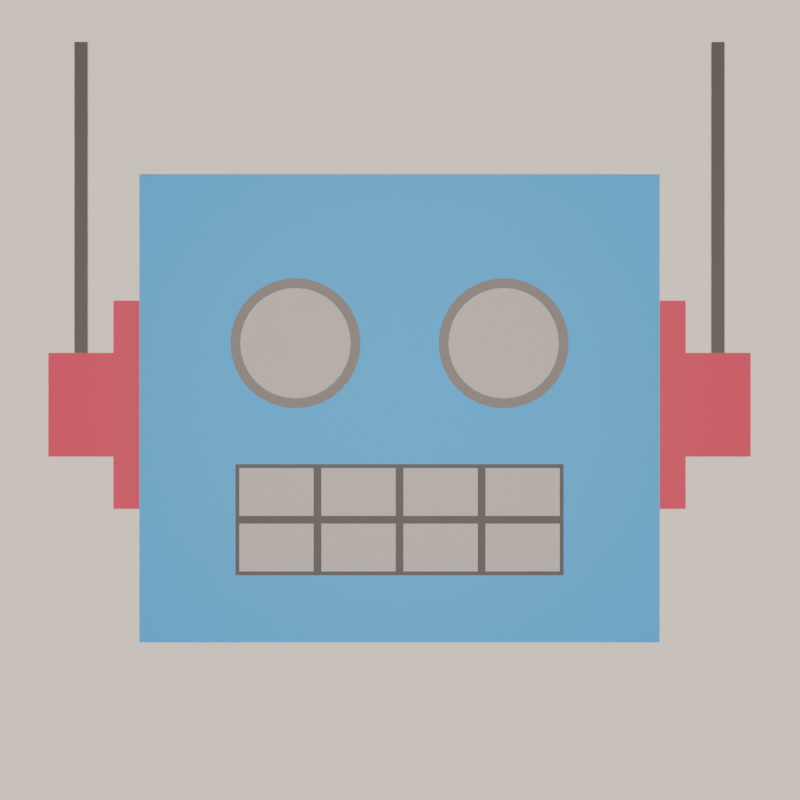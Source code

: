 # Source: ToyRobot_icon.blend  (saved by Blender 3.0.42; exported with 4.5.12 LTS)
import bpy
from mathutils import Matrix  # noqa: F401  (used for matrix-valued properties, if any)

bpy.ops.wm.read_factory_settings(use_empty=True)
scene = bpy.context.scene
scene.name = 'Scene'

# ---- collections
col_collection = bpy.data.collections.new('Collection'); scene.collection.children.link(col_collection)

# ---- materials (node trees are filled in below, after node groups)
mat_body = bpy.data.materials.new('Body')
mat_body.alpha_threshold = 0.0
mat_body.line_color = (0.0, 0.0, 0.0, 1.0)
mat_goggles = bpy.data.materials.new('Goggles')
mat_mouth = bpy.data.materials.new('Mouth')
mat_teeth = bpy.data.materials.new('Teeth')
mat_eyes = bpy.data.materials.new('Eyes')
mat_base = bpy.data.materials.new('Base')
mat_screen = bpy.data.materials.new('Screen')
mat_emission = bpy.data.materials.new('Emission')
mat_emission2 = bpy.data.materials.new('Emission2')
mat_body2 = bpy.data.materials.new('Body2')
mat_body3 = bpy.data.materials.new('Body3')
mat_light = bpy.data.materials.new('Light')

# ---- node groups
ng_auto_smooth = bpy.data.node_groups.new('Auto Smooth', 'GeometryNodeTree')
_s = ng_auto_smooth.interface.new_socket(name='Geometry', in_out='OUTPUT', socket_type='NodeSocketGeometry')
_s = ng_auto_smooth.interface.new_socket(name='Geometry', in_out='INPUT', socket_type='NodeSocketGeometry')
_s = ng_auto_smooth.interface.new_socket(name='Angle', in_out='INPUT', socket_type='NodeSocketFloat')
_s.subtype = 'ANGLE'
_s.min_value = 0.0
_s.max_value = 3.142
ng_auto_smooth.is_modifier = True
_N = ng_auto_smooth.nodes; _L = ng_auto_smooth.links
n0 = _N.new('NodeGroupOutput'); n0.name = 'Group Output'; n0.location = (480, -100)
n1 = _N.new('NodeGroupInput'); n1.name = 'Group Input'; n1.location = (-420, -300)
n2 = _N.new('NodeGroupInput'); n2.name = 'Group Input.001'; n2.location = (-60, -100)
n3 = _N.new('GeometryNodeSetShadeSmooth'); n3.name = 'Set Shade Smooth'; n3.location = (120, -100)
n3.domain = 'EDGE'
n4 = _N.new('GeometryNodeSetShadeSmooth'); n4.name = 'Set Shade Smooth.001'; n4.location = (300, -100)
n5 = _N.new('GeometryNodeInputMeshEdgeAngle'); n5.name = 'Edge Angle'; n5.location = (-420, -220)
n6 = _N.new('GeometryNodeInputEdgeSmooth'); n6.name = 'Is Edge Smooth'; n6.location = (-60, -160)
n7 = _N.new('GeometryNodeInputShadeSmooth'); n7.name = 'Is Face Smooth'; n7.location = (-240, -340)
n8 = _N.new('FunctionNodeBooleanMath'); n8.name = 'Boolean Math'; n8.location = (-60, -220)
n9 = _N.new('FunctionNodeCompare'); n9.name = 'Compare'; n9.location = (-240, -180)
n9.operation = 'LESS_EQUAL'
_L.new(n5.outputs[0], n9.inputs[0])
_L.new(n4.outputs[0], n0.inputs[0])
_L.new(n1.outputs[1], n9.inputs[1])
_L.new(n9.outputs[0], n8.inputs[0])
_L.new(n7.outputs[0], n8.inputs[1])
_L.new(n2.outputs[0], n3.inputs[0])
_L.new(n6.outputs[0], n3.inputs[1])
_L.new(n3.outputs[0], n4.inputs[0])
_L.new(n8.outputs[0], n3.inputs[2])
n0.is_active_output = True

# ---- material node trees
mat_body.use_nodes = True; mat_body.node_tree.nodes.clear()
_N = mat_body.node_tree.nodes; _L = mat_body.node_tree.links
n0 = _N.new('ShaderNodeOutputMaterial'); n0.name = 'Material Output'; n0.location = (300, 300)
n1 = _N.new('ShaderNodeBsdfPrincipled'); n1.name = 'Principled BSDF'; n1.location = (10, 300)
n1.distribution = 'GGX'
n1.subsurface_method = 'RANDOM_WALK_SKIN'
n1.inputs[0].default_value = (0.0684, 0.3399, 0.8, 1.0)
n1.inputs[1].default_value = 0.2205
n1.inputs[2].default_value = 0.5118
n1.inputs[3].default_value = 1.45
n1.inputs[27].default_value = (0.0, 0.0, 0.0, 1.0)
n1.inputs[28].default_value = 1.0
_L.new(n1.outputs[0], n0.inputs[0])
n0.is_active_output = True
mat_goggles.use_nodes = True; mat_goggles.node_tree.nodes.clear()
_N = mat_goggles.node_tree.nodes; _L = mat_goggles.node_tree.links
n0 = _N.new('ShaderNodeBsdfPrincipled'); n0.name = 'Principled BSDF'; n0.location = (10, 300)
n0.distribution = 'GGX'
n0.subsurface_method = 'RANDOM_WALK_SKIN'
n0.inputs[0].default_value = (0.1679, 0.1679, 0.1679, 1.0)
n0.inputs[3].default_value = 1.45
n0.inputs[27].default_value = (0.0, 0.0, 0.0, 1.0)
n0.inputs[28].default_value = 1.0
n1 = _N.new('ShaderNodeOutputMaterial'); n1.name = 'Material Output'; n1.location = (300, 300)
_L.new(n0.outputs[0], n1.inputs[0])
n1.is_active_output = True
mat_mouth.use_nodes = True; mat_mouth.node_tree.nodes.clear()
_N = mat_mouth.node_tree.nodes; _L = mat_mouth.node_tree.links
n0 = _N.new('ShaderNodeBsdfPrincipled'); n0.name = 'Principled BSDF'; n0.location = (10, 300)
n0.distribution = 'GGX'
n0.subsurface_method = 'RANDOM_WALK_SKIN'
n0.inputs[0].default_value = (0.05497, 0.05497, 0.05497, 1.0)
n0.inputs[3].default_value = 1.45
n0.inputs[27].default_value = (0.0, 0.0, 0.0, 1.0)
n0.inputs[28].default_value = 1.0
n1 = _N.new('ShaderNodeOutputMaterial'); n1.name = 'Material Output'; n1.location = (300, 300)
_L.new(n0.outputs[0], n1.inputs[0])
n1.is_active_output = True
mat_teeth.use_nodes = True; mat_teeth.node_tree.nodes.clear()
_N = mat_teeth.node_tree.nodes; _L = mat_teeth.node_tree.links
n0 = _N.new('ShaderNodeBsdfPrincipled'); n0.name = 'Principled BSDF'; n0.location = (10, 300)
n0.distribution = 'GGX'
n0.subsurface_method = 'RANDOM_WALK_SKIN'
n0.inputs[0].default_value = (0.4672, 0.4672, 0.4672, 1.0)
n0.inputs[3].default_value = 1.45
n0.inputs[27].default_value = (0.0, 0.0, 0.0, 1.0)
n0.inputs[28].default_value = 1.0
n1 = _N.new('ShaderNodeOutputMaterial'); n1.name = 'Material Output'; n1.location = (300, 300)
_L.new(n0.outputs[0], n1.inputs[0])
n1.is_active_output = True
mat_eyes.use_nodes = True; mat_eyes.node_tree.nodes.clear()
_N = mat_eyes.node_tree.nodes; _L = mat_eyes.node_tree.links
n0 = _N.new('ShaderNodeOutputMaterial'); n0.name = 'Material Output'; n0.location = (300, 300)
n1 = _N.new('ShaderNodeBsdfPrincipled'); n1.name = 'Principled BSDF'; n1.location = (10, 300)
n1.distribution = 'GGX'
n1.subsurface_method = 'RANDOM_WALK_SKIN'
n1.inputs[3].default_value = 1.45
n1.inputs[27].default_value = (0.0, 0.0, 0.0, 1.0)
n1.inputs[28].default_value = 1.0
_L.new(n1.outputs[0], n0.inputs[0])
n0.is_active_output = True
mat_base.use_nodes = True; mat_base.node_tree.nodes.clear()
_N = mat_base.node_tree.nodes; _L = mat_base.node_tree.links
n0 = _N.new('ShaderNodeBsdfPrincipled'); n0.name = 'Principled BSDF'; n0.location = (10, 300)
n0.distribution = 'GGX'
n0.subsurface_method = 'RANDOM_WALK_SKIN'
n0.inputs[0].default_value = (0.0, 0.0, 0.0, 1.0)
n0.inputs[3].default_value = 1.45
n0.inputs[27].default_value = (0.0, 0.0, 0.0, 1.0)
n0.inputs[28].default_value = 1.0
n1 = _N.new('ShaderNodeOutputMaterial'); n1.name = 'Material Output'; n1.location = (300, 300)
_L.new(n0.outputs[0], n1.inputs[0])
n1.is_active_output = True
mat_screen.use_nodes = True; mat_screen.node_tree.nodes.clear()
_N = mat_screen.node_tree.nodes; _L = mat_screen.node_tree.links
n0 = _N.new('ShaderNodeOutputMaterial'); n0.name = 'Material Output'; n0.location = (300, 300)
n1 = _N.new('ShaderNodeBsdfPrincipled'); n1.name = 'Principled BSDF'; n1.location = (10, 300)
n1.distribution = 'GGX'
n1.subsurface_method = 'RANDOM_WALK_SKIN'
n1.inputs[0].default_value = (0.8, 0.04557, 0.08211, 1.0)
n1.inputs[3].default_value = 1.45
n1.inputs[27].default_value = (0.0, 0.0, 0.0, 1.0)
n1.inputs[28].default_value = 1.0
_L.new(n1.outputs[0], n0.inputs[0])
n0.is_active_output = True
mat_emission.use_nodes = True; mat_emission.node_tree.nodes.clear()
_N = mat_emission.node_tree.nodes; _L = mat_emission.node_tree.links
n0 = _N.new('ShaderNodeOutputMaterial'); n0.name = 'Material Output'; n0.location = (300, 300)
n1 = _N.new('ShaderNodeEmission'); n1.name = 'Emission'; n1.location = (10, 300)
n1.inputs[0].default_value = (0.0737, 1.0, 0.1053, 1.0)
n1.inputs[1].default_value = 8.0
_L.new(n1.outputs[0], n0.inputs[0])
n0.is_active_output = True
mat_emission2.use_nodes = True; mat_emission2.node_tree.nodes.clear()
_N = mat_emission2.node_tree.nodes; _L = mat_emission2.node_tree.links
n0 = _N.new('ShaderNodeOutputMaterial'); n0.name = 'Material Output'; n0.location = (300, 300)
n1 = _N.new('ShaderNodeEmission'); n1.name = 'Emission'; n1.location = (10, 300)
n1.inputs[0].default_value = (1.0, 0.2996, 0.8521, 1.0)
n1.inputs[1].default_value = 8.0
_L.new(n1.outputs[0], n0.inputs[0])
n0.is_active_output = True
mat_body2.use_nodes = True; mat_body2.node_tree.nodes.clear()
_N = mat_body2.node_tree.nodes; _L = mat_body2.node_tree.links
n0 = _N.new('ShaderNodeBsdfPrincipled'); n0.name = 'Principled BSDF'; n0.location = (10, 300)
n0.distribution = 'GGX'
n0.subsurface_method = 'RANDOM_WALK_SKIN'
n0.inputs[0].default_value = (0.9647, 0.5583, 0.03071, 1.0)
n0.inputs[3].default_value = 1.45
n0.inputs[27].default_value = (0.0, 0.0, 0.0, 1.0)
n0.inputs[28].default_value = 1.0
n1 = _N.new('ShaderNodeOutputMaterial'); n1.name = 'Material Output'; n1.location = (300, 300)
_L.new(n0.outputs[0], n1.inputs[0])
n1.is_active_output = True
mat_body3.use_nodes = True; mat_body3.node_tree.nodes.clear()
_N = mat_body3.node_tree.nodes; _L = mat_body3.node_tree.links
n0 = _N.new('ShaderNodeBsdfPrincipled'); n0.name = 'Principled BSDF'; n0.location = (10, 300)
n0.distribution = 'GGX'
n0.subsurface_method = 'RANDOM_WALK_SKIN'
n0.inputs[0].default_value = (0.05781, 0.5089, 0.0319, 1.0)
n0.inputs[3].default_value = 1.45
n0.inputs[27].default_value = (0.0, 0.0, 0.0, 1.0)
n0.inputs[28].default_value = 1.0
n1 = _N.new('ShaderNodeOutputMaterial'); n1.name = 'Material Output'; n1.location = (300, 300)
_L.new(n0.outputs[0], n1.inputs[0])
n1.is_active_output = True
mat_light.use_nodes = True; mat_light.node_tree.nodes.clear()
_N = mat_light.node_tree.nodes; _L = mat_light.node_tree.links
n0 = _N.new('ShaderNodeOutputMaterial'); n0.name = 'Material Output'; n0.location = (300, 300)
n1 = _N.new('ShaderNodeEmission'); n1.name = 'Emission'; n1.location = (10, 300)
n1.inputs[1].default_value = 5.0
n2 = _N.new('ShaderNodeBlackbody'); n2.name = 'Blackbody'; n2.location = (-232, 316)
n2.inputs[0].default_value = 5500.0
_L.new(n1.outputs[0], n0.inputs[0])
_L.new(n2.outputs[0], n1.inputs[0])
n0.is_active_output = True

# ---- world
world_world = bpy.data.worlds.new('World'); scene.world = world_world
world_world.use_nodes = True; world_world.node_tree.nodes.clear()
_N = world_world.node_tree.nodes; _L = world_world.node_tree.links
n0 = _N.new('ShaderNodeOutputWorld'); n0.name = 'World Output'; n0.location = (300, 300)
n1 = _N.new('ShaderNodeBackground'); n1.name = 'Background'; n1.location = (10, 300)
n1.inputs[0].default_value = (0.0, 0.0, 0.0, 1.0)
_L.new(n1.outputs[0], n0.inputs[0])
n0.is_active_output = True
world_world.color = (0.05088, 0.05088, 0.05088)
world_world.use_sun_shadow = False
world_world.sun_shadow_jitter_overblur = 0.0

# ---- cameras
cam_camera = bpy.data.cameras.new('Camera')

# ---- lights
light_area = bpy.data.lights.new('Area', 'AREA')
light_area.transmission_factor = 0.0
light_area.energy = 314.2
light_area.shadow_soft_size = 1.0
light_area.shadow_maximum_resolution = 0.006
light_area.use_absolute_resolution = True
light_area.size = 1.0
light_area.size_y = 1.0

# ---- meshes
me_circle = bpy.data.meshes.new('Circle')
me_circle.from_pydata([(0.02038, 7.421e-05, 0.007734), (0.03586, 7.421e-05, 0.03668), (0.05962, 7.421e-05, 0.02398), (0.04414, 7.421e-05, -0.004964), (-0.04, 7.421e-05, -0.005372), (-0.04813, 7.421e-05, -0.003756), (-0.0518, 7.421e-05, -0.001794), (-0.05962, 7.421e-05, 0.007734), (-0.06082, 7.421e-05, 0.01172), (-0.05962, 7.421e-05, 0.02398), (-0.05765, 7.421e-05, 0.02766), (-0.05501, 7.421e-05, 0.03087), (-0.0518, 7.421e-05, 0.03351), (-0.03187, 7.421e-05, 0.03548), (-0.0282, 7.421e-05, 0.03351), (-0.02235, 7.421e-05, 0.02766), (-0.02499, 7.421e-05, 0.0008464), (0.01921, 7.421e-05, 0.02975), (0.03512, 7.421e-05, 0.04038), (0.04, 7.421e-05, 0.04086), (0.06452, 7.421e-05, 0.02074), (0.06452, 7.421e-05, 0.01098), (0.04957, 7.421e-05, -0.007237), (-0.04957, 7.421e-05, -0.007237), (-0.05768, 7.421e-05, -0.001818), (-0.06079, 7.421e-05, 0.00197), (-0.06452, 7.421e-05, 0.01098), (-0.0631, 7.421e-05, 0.02543), (-0.06079, 7.421e-05, 0.02975), (-0.02611, 7.421e-05, 0.03665), (-0.01921, 7.421e-05, 0.02975), (-0.01548, 7.421e-05, 0.01098), (-0.0169, 7.421e-05, 0.006292), (-0.1, -0.0001267, 0.08086), (0.04, 7.421e-05, -0.00914), (0.03043, 7.421e-05, -0.007237), (0.02232, 7.421e-05, -0.001818), (0.0169, 7.421e-05, 0.006293), (0.015, 7.421e-05, 0.01586), (0.0169, 7.421e-05, 0.02543), (0.04488, 7.421e-05, 0.04038), (0.05768, 7.421e-05, 0.03354), (0.06079, 7.421e-05, 0.02975), (0.0631, 7.421e-05, 0.006293), (0.04488, 7.421e-05, -0.00866), (-0.03043, 7.421e-05, 0.03896), (-0.02232, 7.421e-05, 0.03354), (-0.01921, 7.421e-05, 0.00197), (-0.02611, 7.421e-05, -0.004927), (0.01918, 7.421e-05, 0.01172), (-0.05501, 7.421e-05, 0.0008464), (0.06158, -0.0001267, -0.07185), (-0.06158, -0.0001267, -0.07185), (0.06158, -0.0001267, -0.03215), (-0.06158, -0.0001267, -0.03215), (0.02611, 7.421e-05, -0.004927), (0.01921, 7.421e-05, 0.00197), (0.01548, 7.421e-05, 0.01098), (0.06079, 7.421e-05, 0.00197), (0.05768, 7.421e-05, -0.001818), (0.05389, 7.421e-05, -0.004927), (-0.06452, 7.421e-05, 0.02074), (-0.065, 7.421e-05, 0.01586), (-0.05389, 7.421e-05, 0.03665), (-0.05768, 7.421e-05, 0.03354), (-0.04957, 7.421e-05, 0.03896), (-0.01548, 7.421e-05, 0.02074), (-0.0169, 7.421e-05, 0.02543), (-0.02232, 7.421e-05, -0.001818), (-0.03043, 7.421e-05, -0.007237), (0.03187, 7.421e-05, 0.03548), (0.04813, 7.421e-05, 0.03548), (0.06123, 7.421e-05, 0.01586), (0.06082, 7.421e-05, 0.01172), (-0.1, -0.0001267, -0.09914), (0.1, -0.0001267, 0.08086), (0.05389, 7.421e-05, 0.03665), (0.04957, 7.421e-05, 0.03896), (0.0631, 7.421e-05, 0.02543), (-0.04488, 7.421e-05, -0.00866), (-0.04, 7.421e-05, -0.00914), (-0.03512, 7.421e-05, -0.00866), (-0.04, 7.421e-05, 0.04086), (-0.04488, 7.421e-05, 0.04038), (-0.03512, 7.421e-05, 0.04038), (-0.015, 7.421e-05, 0.01586), (0.04, 7.421e-05, -0.005372), (0.02235, 7.421e-05, 0.004064), (0.05501, 7.421e-05, 0.0008464), (-0.06082, 7.421e-05, 0.02), (-0.01877, 7.421e-05, 0.01586), (0.1, -0.0001267, -0.09914), (0.03512, 7.421e-05, -0.00866), (0.01548, 7.421e-05, 0.02074), (0.02232, 7.421e-05, 0.03354), (0.02611, 7.421e-05, 0.03665), (0.03043, 7.421e-05, 0.03896), (0.065, 7.421e-05, 0.01586), (-0.05389, 7.421e-05, -0.004927), (-0.0631, 7.421e-05, 0.006292), (0.03586, 7.421e-05, -0.004964), (0.02499, 7.421e-05, 0.0008464), (0.01877, 7.421e-05, 0.01586), (0.01918, 7.421e-05, 0.02), (0.05501, 7.421e-05, 0.03087), (0.05765, 7.421e-05, 0.02766), (0.05962, 7.421e-05, 0.007734), (-0.02499, 7.421e-05, 0.03087), (0.125, -0.0001267, 0.1317), (0.12, -0.0001267, 0.1317), (0.125, -0.0001267, 0.01211), (0.12, -0.0001267, 0.01211), (0.135, -0.0001267, 0.01211), (0.135, -0.0001267, -0.0277), (0.11, -0.0001267, 0.01211), (0.11, -0.0001267, -0.0277), (0.11, -0.0001267, -0.0478), (0.11, -0.0001267, 0.0322), (-0.03004, -0.0001267, -0.03215), (0.0015, -0.0001267, -0.03215), (0.03304, -0.0001267, -0.03215), (0.03304, -0.0001267, -0.07185), (0.0015, -0.0001267, -0.07185), (-0.03004, -0.0001267, -0.07185), (0.06158, -0.0001267, -0.0505), (-0.06158, -0.0001267, -0.0505), (-0.03004, -0.0001267, -0.0505), (0.0015, -0.0001267, -0.0505), (0.03304, -0.0001267, -0.0505), (0.03004, -0.0001267, -0.03215), (0.06308, -0.0001267, -0.03065), (0.03004, -0.0001267, -0.0505), (0.06158, -0.0001267, -0.0535), (-0.0015, -0.0001267, -0.03215), (0.03154, -0.0001267, -0.03065), (0.03304, -0.0001267, -0.0535), (-0.0015, -0.0001267, -0.0505), (-0.03304, -0.0001267, -0.03215), (2.983e-09, -0.0001267, -0.03065), (0.0015, -0.0001267, -0.0535), (-0.03304, -0.0001267, -0.0505), (-0.06308, -0.0001267, -0.03065), (-0.03154, -0.0001267, -0.03065), (-0.03004, -0.0001267, -0.0535), (-0.06158, -0.0001267, -0.0535), (0.06308, -0.0001267, -0.052), (0.06308, -0.0001267, -0.07335), (0.03004, -0.0001267, -0.07185), (0.03004, -0.0001267, -0.0535), (0.03154, -0.0001267, -0.07335), (-0.0015, -0.0001267, -0.07185), (-0.0015, -0.0001267, -0.0535), (0.03154, -0.0001267, -0.052), (2.983e-09, -0.0001267, -0.07335), (-0.03304, -0.0001267, -0.07185), (-0.03304, -0.0001267, -0.0535), (2.983e-09, -0.0001267, -0.052), (-0.03154, -0.0001267, -0.07335), (-0.06308, -0.0001267, -0.07335), (-0.06308, -0.0001267, -0.052), (-0.03154, -0.0001267, -0.052), (-0.1, -0.0001267, 0.0322), (-0.1, -0.0001267, -0.0478), (-0.11, -0.0001267, 0.0322), (-0.11, -0.0001267, -0.0478), (-0.11, -0.0001267, -0.0277), (-0.11, -0.0001267, 0.01211), (-0.135, -0.0001267, -0.0277), (-0.135, -0.0001267, 0.01211), (-0.12, -0.0001267, 0.01211), (-0.125, -0.0001267, 0.01211), (-0.12, -0.0001267, 0.1317), (-0.125, -0.0001267, 0.1317), (0.1, -0.0001267, 0.0322), (0.1, -0.0001267, -0.0478), (0.02038, 7.421e-05, 0.02398), (0.0282, 7.421e-05, -0.001794), (0.0282, 7.421e-05, 0.03351), (0.04813, 7.421e-05, -0.003756), (0.05765, 7.421e-05, 0.004064), (0.06082, 7.421e-05, 0.02), (0.0518, 7.421e-05, 0.03351), (0.04414, 7.421e-05, 0.03668), (0.04, 7.421e-05, 0.03709), (0.02499, 7.421e-05, 0.03087), (0.02235, 7.421e-05, 0.02766), (0.03187, 7.421e-05, -0.003756), (0.0518, 7.421e-05, -0.001794), (-0.06123, 7.421e-05, 0.01586), (-0.04414, 7.421e-05, 0.03668), (-0.04, 7.421e-05, 0.03709), (-0.01918, 7.421e-05, 0.02), (-0.04813, 7.421e-05, 0.03548), (-0.03586, 7.421e-05, 0.03668), (-0.03586, 7.421e-05, -0.004964), (-0.05765, 7.421e-05, 0.004064), (-0.02038, 7.421e-05, 0.02398), (-0.01918, 7.421e-05, 0.01172), (-0.02038, 7.421e-05, 0.007734), (-0.02235, 7.421e-05, 0.004064), (-0.0282, 7.421e-05, -0.001794), (-0.04414, 7.421e-05, -0.004964), (-0.03187, 7.421e-05, -0.003756)], [], [(86, 34, 92, 100), (100, 92, 35, 186), (186, 35, 55, 176), (176, 55, 36, 101), (101, 36, 56, 87), (87, 56, 37, 0), (0, 37, 57, 49), (49, 57, 38, 102), (102, 38, 93, 103), (103, 93, 39, 175), (175, 39, 17, 185), (185, 17, 94, 184), (184, 94, 95, 177), (177, 95, 96, 70), (70, 96, 18, 1), (1, 18, 19, 183), (183, 19, 40, 182), (182, 40, 77, 71), (71, 77, 76, 181), (181, 76, 41, 104), (104, 41, 42, 105), (105, 42, 78, 2), (2, 78, 20, 180), (180, 20, 97, 72), (72, 97, 21, 73), (73, 21, 43, 106), (106, 43, 58, 179), (179, 58, 59, 88), (88, 59, 60, 187), (187, 60, 22, 178), (178, 22, 44, 3), (3, 44, 34, 86), (4, 80, 79, 201), (201, 79, 23, 5), (5, 23, 98, 6), (6, 98, 24, 50), (50, 24, 25, 195), (195, 25, 99, 7), (7, 99, 26, 8), (8, 26, 62, 188), (188, 62, 61, 89), (89, 61, 27, 9), (9, 27, 28, 10), (10, 28, 64, 11), (11, 64, 63, 12), (12, 63, 65, 192), (192, 65, 83, 189), (189, 83, 82, 190), (190, 82, 84, 193), (193, 84, 45, 13), (13, 45, 29, 14), (14, 29, 46, 107), (107, 46, 30, 15), (15, 30, 67, 196), (196, 67, 66, 191), (191, 66, 85, 90), (90, 85, 31, 197), (197, 31, 32, 198), (198, 32, 47, 199), (199, 47, 68, 16), (16, 68, 48, 200), (200, 48, 69, 202), (202, 69, 81, 194), (194, 81, 80, 4), (111, 109, 108, 110), (114, 111, 110, 112, 113, 115), (117, 114, 115, 116, 174, 173), (158, 157, 153, 149, 146, 91, 74), (146, 145, 130, 75, 173, 174, 91), (141, 159, 158, 74, 162, 161, 33), (130, 134, 138, 142, 141, 33, 75), (140, 125, 54, 137), (124, 128, 120, 53), (131, 127, 119, 129), (136, 126, 118, 133), (147, 122, 139, 148), (150, 123, 143, 151), (154, 52, 144, 155), (51, 121, 135, 132), (53, 120, 134, 130), (120, 128, 152, 134), (124, 53, 130, 145), (128, 124, 145, 152), (129, 119, 138, 134), (131, 129, 134, 152), (119, 127, 156, 138), (127, 131, 152, 156), (133, 118, 142, 138), (136, 133, 138, 156), (118, 126, 160, 142), (126, 136, 156, 160), (137, 54, 141, 142), (140, 137, 142, 160), (54, 125, 159, 141), (125, 140, 160, 159), (51, 132, 145, 146), (121, 51, 146, 149), (135, 121, 149, 152), (132, 135, 152, 145), (122, 147, 149, 153), (139, 122, 153, 156), (147, 148, 152, 149), (148, 139, 156, 152), (123, 150, 153, 157), (143, 123, 157, 160), (150, 151, 156, 153), (151, 143, 160, 156), (52, 154, 157, 158), (144, 52, 158, 159), (154, 155, 160, 157), (155, 144, 159, 160), (161, 162, 164, 165, 166, 163), (166, 165, 167, 168, 170, 169), (169, 170, 172, 171), (187, 88, 179, 106, 73, 72, 180, 2, 105, 104, 181, 71, 182, 183, 1, 70, 177, 184, 185, 175, 103, 102, 49, 0, 87, 101, 176, 186, 100, 86, 3, 178), (10, 9, 89, 188, 8, 7, 195, 50, 6, 5, 201, 4, 194, 202, 200, 16, 199, 198, 197, 90, 191, 196, 15, 107, 14, 13, 193, 190, 189, 192, 12, 11)])
me_circle.polygons.foreach_set('use_smooth', [1, 1, 1, 1, 1, 1, 1, 1, 1, 1, 1, 1, 1, 1, 1, 1, 1, 1, 1, 1, 1, 1, 1, 1, 1, 1, 1, 1, 1, 1, 1, 1, 1, 1, 1, 1, 1, 1, 1, 1, 1, 1, 1, 1, 1, 1, 1, 1, 1, 1, 1, 1, 1, 1, 1, 1, 1, 1, 1, 1, 1, 1, 1, 1, 1, 1, 1, 1, 1, 1, 1, 1, 1, 1, 1, 1, 1, 1, 1, 1, 1, 1, 1, 1, 1, 1, 1, 1, 1, 1, 1, 1, 1, 1, 1, 1, 1, 1, 1, 1, 1, 1, 1, 1, 1, 1, 1, 1, 1, 1, 1, 1, 1, 1, 0, 0])
me_circle.polygons.foreach_set('material_index', [1, 1, 1, 1, 1, 1, 1, 1, 1, 1, 1, 1, 1, 1, 1, 1, 1, 1, 1, 1, 1, 1, 1, 1, 1, 1, 1, 1, 1, 1, 1, 1, 1, 1, 1, 1, 1, 1, 1, 1, 1, 1, 1, 1, 1, 1, 1, 1, 1, 1, 1, 1, 1, 1, 1, 1, 1, 1, 1, 1, 1, 1, 1, 1, 2, 6, 6, 0, 0, 0, 0, 3, 3, 3, 3, 3, 3, 3, 3, 2, 2, 2, 2, 2, 2, 2, 2, 2, 2, 2, 2, 2, 2, 2, 2, 2, 2, 2, 2, 2, 2, 2, 2, 2, 2, 2, 2, 2, 2, 2, 2, 6, 6, 2, 3, 3])
_uv = me_circle.uv_layers.new(name='UVMap')
_uv.uv.foreach_set('vector', [0.0, 0.0, 0.0, 0.0, 0.0, 0.0, 0.0, 0.0, 0.0, 0.0, 0.0, 0.0, 0.0, 0.0, 0.0, 0.0, 0.0, 0.0, 0.0, 0.0, 0.0, 0.0, 0.0, 0.0, 0.0, 0.0, 0.0, 0.0, 0.0, 0.0, 0.0, 0.0, 0.0, 0.0, 0.0, 0.0, 0.0, 0.0, 0.0, 0.0, 0.0, 0.0, 0.0, 0.0, 0.0, 0.0, 0.0, 0.0, 0.0, 0.0, 0.0, 0.0, 0.0, 0.0, 0.0, 0.0, 0.0, 0.0, 0.0, 0.0, 0.0, 0.0, 0.0, 0.0, 0.0, 0.0, 0.0, 0.0, 0.0, 0.0, 0.0, 0.0, 0.0, 0.0, 0.0, 0.0, 0.0, 0.0, 0.0, 0.0, 0.0, 0.0, 0.0, 0.0, 0.0, 0.0, 0.0, 0.0, 0.0, 0.0, 0.0, 0.0, 0.0, 0.0, 0.0, 0.0, 0.0, 0.0, 0.0, 0.0, 0.0, 0.0, 0.0, 0.0, 0.0, 0.0, 0.0, 0.0, 0.0, 0.0, 0.0, 0.0, 0.0, 0.0, 0.0, 0.0, 0.0, 0.0, 0.0, 0.0, 0.0, 0.0, 0.0, 0.0, 0.0, 0.0, 0.0, 0.0, 0.0, 0.0, 0.0, 0.0, 0.0, 0.0, 0.0, 0.0, 0.0, 0.0, 0.0, 0.0, 0.0, 0.0, 0.0, 0.0, 0.0, 0.0, 0.0, 0.0, 0.0, 0.0, 0.0, 0.0, 0.0, 0.0, 0.0, 0.0, 0.0, 0.0, 0.0, 0.0, 0.0, 0.0, 0.0, 0.0, 0.0, 0.0, 0.0, 0.0, 0.0, 0.0, 0.0, 0.0, 0.0, 0.0, 0.0, 0.0, 0.0, 0.0, 0.0, 0.0, 0.0, 0.0, 0.0, 0.0, 0.0, 0.0, 0.0, 0.0, 0.0, 0.0, 0.0, 0.0, 0.0, 0.0, 0.0, 0.0, 0.0, 0.0, 0.0, 0.0, 0.0, 0.0, 0.0, 0.0, 0.0, 0.0, 0.0, 0.0, 0.0, 0.0, 0.0, 0.0, 0.0, 0.0, 0.0, 0.0, 0.0, 0.0, 0.0, 0.0, 0.0, 0.0, 0.0, 0.0, 0.0, 0.0, 0.0, 0.0, 0.0, 0.0, 0.0, 0.0, 0.0, 0.0, 0.0, 0.0, 0.0, 0.0, 0.0, 0.0, 0.0, 0.0, 0.0, 0.0, 0.0, 0.0, 0.0, 0.0, 0.0, 0.0, 0.0, 0.0, 0.0, 0.0, 0.0, 0.0, 0.0, 0.0, 0.0, 0.0, 0.0, 0.0, 0.0, 0.0, 0.0, 0.0, 0.0, 0.0, 0.0, 0.0, 0.0, 0.0, 0.0, 0.0, 0.0, 0.0, 0.0, 0.0, 0.0, 0.0, 0.0, 0.0, 0.0, 0.0, 0.0, 0.0, 0.0, 0.0, 0.0, 0.0, 0.0, 0.0, 0.0, 0.0, 0.0, 0.0, 0.0, 0.0, 0.0, 0.0, 0.0, 0.0, 0.0, 0.0, 0.0, 0.0, 0.0, 0.0, 0.0, 0.0, 0.0, 0.0, 0.0, 0.0, 0.0, 0.0, 0.0, 0.0, 0.0, 0.0, 0.0, 0.0, 0.0, 0.0, 0.0, 0.0, 0.0, 0.0, 0.0, 0.0, 0.0, 0.0, 0.0, 0.0, 0.0, 0.0, 0.0, 0.0, 0.0, 0.0, 0.0, 0.0, 0.0, 0.0, 0.0, 0.0, 0.0, 0.0, 0.0, 0.0, 0.0, 0.0, 0.0, 0.0, 0.0, 0.0, 0.0, 0.0, 0.0, 0.0, 0.0, 0.0, 0.0, 0.0, 0.0, 0.0, 0.0, 0.0, 0.0, 0.0, 0.0, 0.0, 0.0, 0.0, 0.0, 0.0, 0.0, 0.0, 0.0, 0.0, 0.0, 0.0, 0.0, 0.0, 0.0, 0.0, 0.0, 0.0, 0.0, 0.0, 0.0, 0.0, 0.0, 0.0, 0.0, 0.0, 0.0, 0.0, 0.0, 0.0, 0.0, 0.0, 0.0, 0.0, 0.0, 0.0, 0.0, 0.0, 0.0, 0.0, 0.0, 0.0, 0.0, 0.0, 0.0, 0.0, 0.0, 0.0, 0.0, 0.0, 0.0, 0.0, 0.0, 0.0, 0.0, 0.0, 0.0, 0.0, 0.0, 0.0, 0.0, 0.0, 0.0, 0.0, 0.0, 0.0, 0.0, 0.0, 0.0, 0.0, 0.0, 0.0, 0.0, 0.0, 0.0, 0.0, 0.0, 0.0, 0.0, 0.0, 0.0, 0.0, 0.0, 0.0, 0.0, 0.0, 0.0, 0.0, 0.0, 0.0, 0.0, 0.0, 0.0, 0.0, 0.0, 0.0, 0.0, 0.0, 0.0, 0.0, 0.0, 0.0, 0.0, 0.0, 0.0, 0.0, 0.0, 0.0, 0.0, 0.0, 0.0, 0.0, 0.0, 0.0, 0.0, 0.0, 0.0, 0.0, 0.0, 0.0, 0.0, 0.0, 0.0, 0.0, 0.0, 0.0, 0.0, 0.0, 0.0, 0.0, 0.0, 0.0, 0.0, 0.0, 0.0, 0.0, 0.0, 0.0, 0.0, 0.0, 0.0, 0.0, 0.4844, 0.25, 0.4844, 0.25, 0.4844, 0.25, 0.4844, 0.25, 0.4844, 0.25, 0.4844, 0.25, 0.4844, 0.25, 0.4844, 0.25, 0.4688, 0.25, 0.4688, 0.25, 0.0, 0.0, 0.4844, 0.25, 0.4688, 0.25, 0.0, 0.0, 0.4375, 0.5, 0.5, 0.5, 0.4108, 0.2822, 0.4108, 0.3286, 0.4108, 0.375, 0.4108, 0.4214, 0.4108, 0.4678, 0.375, 0.5, 0.375, 0.25, 0.4108, 0.4678, 0.5, 0.4678, 0.5892, 0.4678, 0.625, 0.5, 0.5, 0.5, 0.4375, 0.5, 0.375, 0.5, 0.5892, 0.2822, 0.5, 0.2822, 0.4108, 0.2822, 0.375, 0.25, 0.4375, 0.25, 0.5, 0.25, 0.625, 0.25, 0.5892, 0.4678, 0.5892, 0.4214, 0.5892, 0.375, 0.5892, 0.3286, 0.5892, 0.2822, 0.625, 0.25, 0.625, 0.5, 0.5063, 0.3264, 0.5063, 0.2844, 0.5829, 0.2844, 0.5829, 0.3264, 0.5063, 0.4656, 0.5063, 0.4236, 0.5829, 0.4236, 0.5829, 0.4656, 0.5063, 0.4192, 0.5063, 0.3772, 0.5829, 0.3772, 0.5829, 0.4192, 0.5063, 0.3728, 0.5063, 0.3308, 0.5829, 0.3308, 0.5829, 0.3728, 0.4171, 0.4192, 0.4171, 0.3772, 0.4937, 0.3772, 0.4937, 0.4192, 0.4171, 0.3728, 0.4171, 0.3308, 0.4937, 0.3308, 0.4937, 0.3728, 0.4171, 0.3264, 0.4171, 0.2844, 0.4937, 0.2844, 0.4937, 0.3264, 0.4171, 0.4656, 0.4171, 0.4236, 0.4937, 0.4236, 0.4937, 0.4656, 0.5829, 0.4656, 0.5829, 0.4236, 0.5892, 0.4214, 0.5892, 0.4678, 0.5829, 0.4236, 0.5063, 0.4236, 0.5, 0.4214, 0.5892, 0.4214, 0.5063, 0.4656, 0.5829, 0.4656, 0.5892, 0.4678, 0.5, 0.4678, 0.5063, 0.4236, 0.5063, 0.4656, 0.5, 0.4678, 0.5, 0.4214, 0.5829, 0.4192, 0.5829, 0.3772, 0.5892, 0.375, 0.5892, 0.4214, 0.5063, 0.4192, 0.5829, 0.4192, 0.5892, 0.4214, 0.5, 0.4214, 0.5829, 0.3772, 0.5063, 0.3772, 0.5, 0.375, 0.5892, 0.375, 0.5063, 0.3772, 0.5063, 0.4192, 0.5, 0.4214, 0.5, 0.375, 0.5829, 0.3728, 0.5829, 0.3308, 0.5892, 0.3286, 0.5892, 0.375, 0.5063, 0.3728, 0.5829, 0.3728, 0.5892, 0.375, 0.5, 0.375, 0.5829, 0.3308, 0.5063, 0.3308, 0.5, 0.3286, 0.5892, 0.3286, 0.5063, 0.3308, 0.5063, 0.3728, 0.5, 0.375, 0.5, 0.3286, 0.5829, 0.3264, 0.5829, 0.2844, 0.5892, 0.2822, 0.5892, 0.3286, 0.5063, 0.3264, 0.5829, 0.3264, 0.5892, 0.3286, 0.5, 0.3286, 0.5829, 0.2844, 0.5063, 0.2844, 0.5, 0.2822, 0.5892, 0.2822, 0.5063, 0.2844, 0.5063, 0.3264, 0.5, 0.3286, 0.5, 0.2822, 0.4171, 0.4656, 0.4937, 0.4656, 0.5, 0.4678, 0.4108, 0.4678, 0.4171, 0.4236, 0.4171, 0.4656, 0.4108, 0.4678, 0.4108, 0.4214, 0.4937, 0.4236, 0.4171, 0.4236, 0.4108, 0.4214, 0.5, 0.4214, 0.4937, 0.4656, 0.4937, 0.4236, 0.5, 0.4214, 0.5, 0.4678, 0.4171, 0.3772, 0.4171, 0.4192, 0.4108, 0.4214, 0.4108, 0.375, 0.4937, 0.3772, 0.4171, 0.3772, 0.4108, 0.375, 0.5, 0.375, 0.4171, 0.4192, 0.4937, 0.4192, 0.5, 0.4214, 0.4108, 0.4214, 0.4937, 0.4192, 0.4937, 0.3772, 0.5, 0.375, 0.5, 0.4214, 0.4171, 0.3308, 0.4171, 0.3728, 0.4108, 0.375, 0.4108, 0.3286, 0.4937, 0.3308, 0.4171, 0.3308, 0.4108, 0.3286, 0.5, 0.3286, 0.4171, 0.3728, 0.4937, 0.3728, 0.5, 0.375, 0.4108, 0.375, 0.4937, 0.3728, 0.4937, 0.3308, 0.5, 0.3286, 0.5, 0.375, 0.4171, 0.2844, 0.4171, 0.3264, 0.4108, 0.3286, 0.4108, 0.2822, 0.4937, 0.2844, 0.4171, 0.2844, 0.4108, 0.2822, 0.5, 0.2822, 0.4171, 0.3264, 0.4937, 0.3264, 0.5, 0.3286, 0.4108, 0.3286, 0.4937, 0.3264, 0.4937, 0.2844, 0.5, 0.2822, 0.5, 0.3286, 0.5, 0.25, 0.4375, 0.25, 0.4375, 0.25, 0.4688, 0.25, 0.4844, 0.25, 0.5, 0.25, 0.4844, 0.25, 0.4688, 0.25, 0.4688, 0.25, 0.4844, 0.25, 0.4844, 0.25, 0.4844, 0.25, 0.4844, 0.25, 0.4844, 0.25, 0.4844, 0.25, 0.4844, 0.25, 0.0, 0.0, 0.0, 0.0, 0.0, 0.0, 0.0, 0.0, 0.0, 0.0, 0.0, 0.0, 0.0, 0.0, 0.0, 0.0, 0.0, 0.0, 0.0, 0.0, 0.0, 0.0, 0.0, 0.0, 0.0, 0.0, 0.0, 0.0, 0.0, 0.0, 0.0, 0.0, 0.0, 0.0, 0.0, 0.0, 0.0, 0.0, 0.0, 0.0, 0.0, 0.0, 0.0, 0.0, 0.0, 0.0, 0.0, 0.0, 0.0, 0.0, 0.0, 0.0, 0.0, 0.0, 0.0, 0.0, 0.0, 0.0, 0.0, 0.0, 0.0, 0.0, 0.0, 0.0, 0.0, 0.0, 0.0, 0.0, 0.0, 0.0, 0.0, 0.0, 0.0, 0.0, 0.0, 0.0, 0.0, 0.0, 0.0, 0.0, 0.0, 0.0, 0.0, 0.0, 0.0, 0.0, 0.0, 0.0, 0.0, 0.0, 0.0, 0.0, 0.0, 0.0, 0.0, 0.0, 0.0, 0.0, 0.0, 0.0, 0.0, 0.0, 0.0, 0.0, 0.0, 0.0, 0.0, 0.0, 0.0, 0.0, 0.0, 0.0, 0.0, 0.0, 0.0, 0.0, 0.0, 0.0, 0.0, 0.0, 0.0, 0.0, 0.0, 0.0, 0.0, 0.0, 0.0, 0.0])
me_circle.materials.append(mat_body)
me_circle.materials.append(mat_goggles)
me_circle.materials.append(mat_mouth)
me_circle.materials.append(mat_teeth)
me_circle.materials.append(mat_eyes)
me_circle.materials.append(mat_base)
me_circle.materials.append(mat_screen)
me_circle.materials.append(mat_emission)
me_circle.materials.append(mat_emission2)
me_circle.use_remesh_fix_poles = True
me_circle.use_remesh_preserve_attributes = False
me_circle.update()
me_plane = bpy.data.meshes.new('Plane')
me_plane.from_pydata([(-300.0, -300.0, 0.0), (300.0, -300.0, 0.0), (-300.0, 300.0, 0.0), (300.0, 300.0, 0.0)], [], [(0, 1, 3, 2)])
_uv = me_plane.uv_layers.new(name='UVMap')
_uv.uv.foreach_set('vector', [0.0, 0.0, 1.0, 0.0, 1.0, 1.0, 0.0, 1.0])
me_plane.use_remesh_fix_poles = True
me_plane.use_remesh_preserve_attributes = False
me_plane.update()
me_circle_001 = bpy.data.meshes.new('Circle.001')
me_circle_001.from_pydata([(0.02038, 0.0002009, 0.0138), (0.03586, 0.0002009, 0.04274), (0.05962, 0.0002009, 0.03005), (0.04414, 0.0002009, 0.001096), (-0.04, 0.0002009, 0.0006884), (-0.04813, 0.0002009, 0.002305), (-0.0518, 0.0002009, 0.004267), (-0.05962, 0.0002009, 0.0138), (-0.06082, 0.0002009, 0.01778), (-0.05962, 0.0002009, 0.03005), (-0.05765, 0.0002009, 0.03372), (-0.05501, 0.0002009, 0.03693), (-0.0518, 0.0002009, 0.03957), (-0.03187, 0.0002009, 0.04154), (-0.0282, 0.0002009, 0.03957), (-0.02235, 0.0002009, 0.03372), (-0.02499, 0.0002009, 0.006907), (0.01921, 0.0002009, 0.03581), (0.03512, 0.0002009, 0.04644), (0.04, 0.0002009, 0.04692), (0.06452, 0.0002009, 0.0268), (0.06452, 0.0002009, 0.01704), (0.04957, 0.0002009, -0.001177), (-0.04957, 0.0002009, -0.001177), (-0.05768, 0.0002009, 0.004243), (-0.06079, 0.0002009, 0.008031), (-0.06452, 0.0002009, 0.01704), (-0.0631, 0.0002009, 0.03149), (-0.06079, 0.0002009, 0.03581), (-0.02611, 0.0002009, 0.04271), (-0.01921, 0.0002009, 0.03581), (-0.01548, 0.0002009, 0.01704), (-0.0169, 0.0002009, 0.01235), (-0.1, 5.96e-08, 0.08692), (0.04, 0.0002009, -0.00308), (0.03043, 0.0002009, -0.001177), (0.02232, 0.0002009, 0.004243), (0.0169, 0.0002009, 0.01235), (0.015, 0.0002009, 0.02192), (0.0169, 0.0002009, 0.03149), (0.04488, 0.0002009, 0.04644), (0.05768, 0.0002009, 0.0396), (0.06079, 0.0002009, 0.03581), (0.0631, 0.0002009, 0.01235), (0.04488, 0.0002009, -0.002599), (-0.03043, 0.0002009, 0.04502), (-0.02232, 0.0002009, 0.0396), (-0.01921, 0.0002009, 0.008031), (-0.02611, 0.0002009, 0.001133), (0.01918, 0.0002009, 0.01778), (-0.05501, 0.0002009, 0.006907), (0.06158, 4.47e-08, -0.06579), (-0.06158, 4.47e-08, -0.06579), (0.06158, 5.96e-08, -0.02609), (-0.06158, 5.96e-08, -0.02609), (0.02611, 0.0002009, 0.001133), (0.01921, 0.0002009, 0.008031), (0.01548, 0.0002009, 0.01704), (0.06079, 0.0002009, 0.008031), (0.05768, 0.0002009, 0.004243), (0.05389, 0.0002009, 0.001133), (-0.06452, 0.0002009, 0.0268), (-0.065, 0.0002009, 0.02192), (-0.05389, 0.0002009, 0.04271), (-0.05768, 0.0002009, 0.0396), (-0.04957, 0.0002009, 0.04502), (-0.01548, 0.0002009, 0.0268), (-0.0169, 0.0002009, 0.03149), (-0.02232, 0.0002009, 0.004243), (-0.03043, 0.0002009, -0.001177), (0.03187, 0.0002009, 0.04154), (0.04813, 0.0002009, 0.04154), (0.06123, 0.0002009, 0.02192), (0.06082, 0.0002009, 0.01778), (-0.1, 4.47e-08, -0.09308), (0.1, 5.96e-08, 0.08692), (0.05389, 0.0002009, 0.04271), (0.04957, 0.0002009, 0.04502), (0.0631, 0.0002009, 0.03149), (-0.04488, 0.0002009, -0.002599), (-0.04, 0.0002009, -0.00308), (-0.03512, 0.0002009, -0.002599), (-0.04, 0.0002009, 0.04692), (-0.04488, 0.0002009, 0.04644), (-0.03512, 0.0002009, 0.04644), (-0.015, 0.0002009, 0.02192), (0.04, 0.0002009, 0.0006884), (0.02235, 0.0002009, 0.01012), (0.05501, 0.0002009, 0.006907), (-0.06082, 0.0002009, 0.02606), (-0.01877, 0.0002009, 0.02192), (0.1, 4.47e-08, -0.09308), (0.03512, 0.0002009, -0.002599), (0.01548, 0.0002009, 0.0268), (0.02232, 0.0002009, 0.0396), (0.02611, 0.0002009, 0.04271), (0.03043, 0.0002009, 0.04502), (0.065, 0.0002009, 0.02192), (-0.05389, 0.0002009, 0.001133), (-0.0631, 0.0002009, 0.01235), (0.03586, 0.0002009, 0.001096), (0.02499, 0.0002009, 0.006907), (0.01877, 0.0002009, 0.02192), (0.01918, 0.0002009, 0.02606), (0.05501, 0.0002009, 0.03693), (0.05765, 0.0002009, 0.03372), (0.05962, 0.0002009, 0.0138), (-0.02499, 0.0002009, 0.03693), (0.125, 5.215e-08, 0.1378), (0.12, 5.215e-08, 0.1378), (0.125, 5.215e-08, 0.01817), (0.12, 5.215e-08, 0.01817), (0.135, 5.215e-08, 0.01817), (0.135, 5.215e-08, -0.02164), (0.11, 5.215e-08, 0.01817), (0.11, 5.215e-08, -0.02164), (0.11, 5.215e-08, -0.04174), (0.11, 5.215e-08, 0.03826), (-0.03004, 5.96e-08, -0.02609), (0.0015, 5.96e-08, -0.02609), (0.03304, 5.96e-08, -0.02609), (0.03304, 4.47e-08, -0.06579), (0.0015, 4.47e-08, -0.06579), (-0.03004, 4.47e-08, -0.06579), (0.06158, 5.215e-08, -0.04444), (-0.06158, 5.215e-08, -0.04444), (-0.03004, 5.215e-08, -0.04444), (0.0015, 5.215e-08, -0.04444), (0.03304, 5.215e-08, -0.04444), (0.03004, 5.96e-08, -0.02609), (0.06308, 5.96e-08, -0.02459), (0.03004, 5.215e-08, -0.04444), (0.06158, 5.215e-08, -0.04744), (-0.0015, 5.96e-08, -0.02609), (0.03154, 5.96e-08, -0.02459), (0.03304, 5.215e-08, -0.04744), (-0.0015, 5.215e-08, -0.04444), (-0.03304, 5.96e-08, -0.02609), (-1.738e-10, 5.96e-08, -0.02459), (0.0015, 5.215e-08, -0.04744), (-0.03304, 5.215e-08, -0.04444), (-0.06308, 5.96e-08, -0.02459), (-0.03154, 5.96e-08, -0.02459), (-0.03004, 5.215e-08, -0.04744), (-0.06158, 5.215e-08, -0.04744), (0.06308, 5.215e-08, -0.04594), (0.06308, 4.47e-08, -0.06729), (0.03004, 4.47e-08, -0.06579), (0.03004, 5.215e-08, -0.04744), (0.03154, 4.47e-08, -0.06729), (-0.0015, 4.47e-08, -0.06579), (-0.0015, 5.215e-08, -0.04744), (0.03154, 5.215e-08, -0.04594), (-1.738e-10, 4.47e-08, -0.06729), (-0.03304, 4.47e-08, -0.06579), (-0.03304, 5.215e-08, -0.04744), (-1.738e-10, 5.215e-08, -0.04594), (-0.03154, 4.47e-08, -0.06729), (-0.06308, 4.47e-08, -0.06729), (-0.06308, 5.215e-08, -0.04594), (-0.03154, 5.215e-08, -0.04594), (-0.1, 5.215e-08, 0.03826), (-0.1, 5.215e-08, -0.04174), (-0.11, 5.215e-08, 0.03826), (-0.11, 5.215e-08, -0.04174), (-0.11, 5.215e-08, -0.02164), (-0.11, 5.215e-08, 0.01817), (-0.135, 5.215e-08, -0.02164), (-0.135, 5.215e-08, 0.01817), (-0.12, 5.215e-08, 0.01817), (-0.125, 5.215e-08, 0.01817), (-0.12, 5.215e-08, 0.1378), (-0.125, 5.215e-08, 0.1378), (0.1, 5.215e-08, 0.03826), (0.1, 5.215e-08, -0.04174), (0.02038, 0.0002009, 0.03005), (0.0282, 0.0002009, 0.004267), (0.0282, 0.0002009, 0.03957), (0.04813, 0.0002009, 0.002305), (0.05765, 0.0002009, 0.01012), (0.06082, 0.0002009, 0.02606), (0.0518, 0.0002009, 0.03957), (0.04414, 0.0002009, 0.04274), (0.04, 0.0002009, 0.04315), (0.02499, 0.0002009, 0.03693), (0.02235, 0.0002009, 0.03372), (0.03187, 0.0002009, 0.002305), (0.0518, 0.0002009, 0.004267), (-0.06123, 0.0002009, 0.02192), (-0.04414, 0.0002009, 0.04274), (-0.04, 0.0002009, 0.04315), (-0.01918, 0.0002009, 0.02606), (-0.04813, 0.0002009, 0.04154), (-0.03586, 0.0002009, 0.04274), (-0.03586, 0.0002009, 0.001096), (-0.05765, 0.0002009, 0.01012), (-0.02038, 0.0002009, 0.03005), (-0.01918, 0.0002009, 0.01778), (-0.02038, 0.0002009, 0.0138), (-0.02235, 0.0002009, 0.01012), (-0.0282, 0.0002009, 0.004267), (-0.04414, 0.0002009, 0.001096), (-0.03187, 0.0002009, 0.002305)], [], [(86, 34, 92, 100), (100, 92, 35, 186), (186, 35, 55, 176), (176, 55, 36, 101), (101, 36, 56, 87), (87, 56, 37, 0), (0, 37, 57, 49), (49, 57, 38, 102), (102, 38, 93, 103), (103, 93, 39, 175), (175, 39, 17, 185), (185, 17, 94, 184), (184, 94, 95, 177), (177, 95, 96, 70), (70, 96, 18, 1), (1, 18, 19, 183), (183, 19, 40, 182), (182, 40, 77, 71), (71, 77, 76, 181), (181, 76, 41, 104), (104, 41, 42, 105), (105, 42, 78, 2), (2, 78, 20, 180), (180, 20, 97, 72), (72, 97, 21, 73), (73, 21, 43, 106), (106, 43, 58, 179), (179, 58, 59, 88), (88, 59, 60, 187), (187, 60, 22, 178), (178, 22, 44, 3), (3, 44, 34, 86), (4, 80, 79, 201), (201, 79, 23, 5), (5, 23, 98, 6), (6, 98, 24, 50), (50, 24, 25, 195), (195, 25, 99, 7), (7, 99, 26, 8), (8, 26, 62, 188), (188, 62, 61, 89), (89, 61, 27, 9), (9, 27, 28, 10), (10, 28, 64, 11), (11, 64, 63, 12), (12, 63, 65, 192), (192, 65, 83, 189), (189, 83, 82, 190), (190, 82, 84, 193), (193, 84, 45, 13), (13, 45, 29, 14), (14, 29, 46, 107), (107, 46, 30, 15), (15, 30, 67, 196), (196, 67, 66, 191), (191, 66, 85, 90), (90, 85, 31, 197), (197, 31, 32, 198), (198, 32, 47, 199), (199, 47, 68, 16), (16, 68, 48, 200), (200, 48, 69, 202), (202, 69, 81, 194), (194, 81, 80, 4), (111, 109, 108, 110), (114, 111, 110, 112, 113, 115), (117, 114, 115, 116, 174, 173), (158, 157, 153, 149, 146, 91, 74), (146, 145, 130, 75, 173, 174, 91), (141, 159, 158, 74, 162, 161, 33), (130, 134, 138, 142, 141, 33, 75), (140, 125, 54, 137), (124, 128, 120, 53), (131, 127, 119, 129), (136, 126, 118, 133), (147, 122, 139, 148), (150, 123, 143, 151), (154, 52, 144, 155), (51, 121, 135, 132), (53, 120, 134, 130), (120, 128, 152, 134), (124, 53, 130, 145), (128, 124, 145, 152), (129, 119, 138, 134), (131, 129, 134, 152), (119, 127, 156, 138), (127, 131, 152, 156), (133, 118, 142, 138), (136, 133, 138, 156), (118, 126, 160, 142), (126, 136, 156, 160), (137, 54, 141, 142), (140, 137, 142, 160), (54, 125, 159, 141), (125, 140, 160, 159), (51, 132, 145, 146), (121, 51, 146, 149), (135, 121, 149, 152), (132, 135, 152, 145), (122, 147, 149, 153), (139, 122, 153, 156), (147, 148, 152, 149), (148, 139, 156, 152), (123, 150, 153, 157), (143, 123, 157, 160), (150, 151, 156, 153), (151, 143, 160, 156), (52, 154, 157, 158), (144, 52, 158, 159), (154, 155, 160, 157), (155, 144, 159, 160), (161, 162, 164, 165, 166, 163), (166, 165, 167, 168, 170, 169), (169, 170, 172, 171), (187, 88, 179, 106, 73, 72, 180, 2, 105, 104, 181, 71, 182, 183, 1, 70, 177, 184, 185, 175, 103, 102, 49, 0, 87, 101, 176, 186, 100, 86, 3, 178), (10, 9, 89, 188, 8, 7, 195, 50, 6, 5, 201, 4, 194, 202, 200, 16, 199, 198, 197, 90, 191, 196, 15, 107, 14, 13, 193, 190, 189, 192, 12, 11)])
me_circle_001.polygons.foreach_set('use_smooth', [1, 1, 1, 1, 1, 1, 1, 1, 1, 1, 1, 1, 1, 1, 1, 1, 1, 1, 1, 1, 1, 1, 1, 1, 1, 1, 1, 1, 1, 1, 1, 1, 1, 1, 1, 1, 1, 1, 1, 1, 1, 1, 1, 1, 1, 1, 1, 1, 1, 1, 1, 1, 1, 1, 1, 1, 1, 1, 1, 1, 1, 1, 1, 1, 1, 1, 1, 1, 1, 1, 1, 1, 1, 1, 1, 1, 1, 1, 1, 1, 1, 1, 1, 1, 1, 1, 1, 1, 1, 1, 1, 1, 1, 1, 1, 1, 1, 1, 1, 1, 1, 1, 1, 1, 1, 1, 1, 1, 1, 1, 1, 1, 1, 1, 0, 0])
me_circle_001.polygons.foreach_set('material_index', [1, 1, 1, 1, 1, 1, 1, 1, 1, 1, 1, 1, 1, 1, 1, 1, 1, 1, 1, 1, 1, 1, 1, 1, 1, 1, 1, 1, 1, 1, 1, 1, 1, 1, 1, 1, 1, 1, 1, 1, 1, 1, 1, 1, 1, 1, 1, 1, 1, 1, 1, 1, 1, 1, 1, 1, 1, 1, 1, 1, 1, 1, 1, 1, 2, 6, 6, 0, 0, 0, 0, 3, 3, 3, 3, 3, 3, 3, 3, 2, 2, 2, 2, 2, 2, 2, 2, 2, 2, 2, 2, 2, 2, 2, 2, 2, 2, 2, 2, 2, 2, 2, 2, 2, 2, 2, 2, 2, 2, 2, 2, 6, 6, 2, 3, 3])
_uv = me_circle_001.uv_layers.new(name='UVMap')
_uv.uv.foreach_set('vector', [0.0, 0.0, 0.0, 0.0, 0.0, 0.0, 0.0, 0.0, 0.0, 0.0, 0.0, 0.0, 0.0, 0.0, 0.0, 0.0, 0.0, 0.0, 0.0, 0.0, 0.0, 0.0, 0.0, 0.0, 0.0, 0.0, 0.0, 0.0, 0.0, 0.0, 0.0, 0.0, 0.0, 0.0, 0.0, 0.0, 0.0, 0.0, 0.0, 0.0, 0.0, 0.0, 0.0, 0.0, 0.0, 0.0, 0.0, 0.0, 0.0, 0.0, 0.0, 0.0, 0.0, 0.0, 0.0, 0.0, 0.0, 0.0, 0.0, 0.0, 0.0, 0.0, 0.0, 0.0, 0.0, 0.0, 0.0, 0.0, 0.0, 0.0, 0.0, 0.0, 0.0, 0.0, 0.0, 0.0, 0.0, 0.0, 0.0, 0.0, 0.0, 0.0, 0.0, 0.0, 0.0, 0.0, 0.0, 0.0, 0.0, 0.0, 0.0, 0.0, 0.0, 0.0, 0.0, 0.0, 0.0, 0.0, 0.0, 0.0, 0.0, 0.0, 0.0, 0.0, 0.0, 0.0, 0.0, 0.0, 0.0, 0.0, 0.0, 0.0, 0.0, 0.0, 0.0, 0.0, 0.0, 0.0, 0.0, 0.0, 0.0, 0.0, 0.0, 0.0, 0.0, 0.0, 0.0, 0.0, 0.0, 0.0, 0.0, 0.0, 0.0, 0.0, 0.0, 0.0, 0.0, 0.0, 0.0, 0.0, 0.0, 0.0, 0.0, 0.0, 0.0, 0.0, 0.0, 0.0, 0.0, 0.0, 0.0, 0.0, 0.0, 0.0, 0.0, 0.0, 0.0, 0.0, 0.0, 0.0, 0.0, 0.0, 0.0, 0.0, 0.0, 0.0, 0.0, 0.0, 0.0, 0.0, 0.0, 0.0, 0.0, 0.0, 0.0, 0.0, 0.0, 0.0, 0.0, 0.0, 0.0, 0.0, 0.0, 0.0, 0.0, 0.0, 0.0, 0.0, 0.0, 0.0, 0.0, 0.0, 0.0, 0.0, 0.0, 0.0, 0.0, 0.0, 0.0, 0.0, 0.0, 0.0, 0.0, 0.0, 0.0, 0.0, 0.0, 0.0, 0.0, 0.0, 0.0, 0.0, 0.0, 0.0, 0.0, 0.0, 0.0, 0.0, 0.0, 0.0, 0.0, 0.0, 0.0, 0.0, 0.0, 0.0, 0.0, 0.0, 0.0, 0.0, 0.0, 0.0, 0.0, 0.0, 0.0, 0.0, 0.0, 0.0, 0.0, 0.0, 0.0, 0.0, 0.0, 0.0, 0.0, 0.0, 0.0, 0.0, 0.0, 0.0, 0.0, 0.0, 0.0, 0.0, 0.0, 0.0, 0.0, 0.0, 0.0, 0.0, 0.0, 0.0, 0.0, 0.0, 0.0, 0.0, 0.0, 0.0, 0.0, 0.0, 0.0, 0.0, 0.0, 0.0, 0.0, 0.0, 0.0, 0.0, 0.0, 0.0, 0.0, 0.0, 0.0, 0.0, 0.0, 0.0, 0.0, 0.0, 0.0, 0.0, 0.0, 0.0, 0.0, 0.0, 0.0, 0.0, 0.0, 0.0, 0.0, 0.0, 0.0, 0.0, 0.0, 0.0, 0.0, 0.0, 0.0, 0.0, 0.0, 0.0, 0.0, 0.0, 0.0, 0.0, 0.0, 0.0, 0.0, 0.0, 0.0, 0.0, 0.0, 0.0, 0.0, 0.0, 0.0, 0.0, 0.0, 0.0, 0.0, 0.0, 0.0, 0.0, 0.0, 0.0, 0.0, 0.0, 0.0, 0.0, 0.0, 0.0, 0.0, 0.0, 0.0, 0.0, 0.0, 0.0, 0.0, 0.0, 0.0, 0.0, 0.0, 0.0, 0.0, 0.0, 0.0, 0.0, 0.0, 0.0, 0.0, 0.0, 0.0, 0.0, 0.0, 0.0, 0.0, 0.0, 0.0, 0.0, 0.0, 0.0, 0.0, 0.0, 0.0, 0.0, 0.0, 0.0, 0.0, 0.0, 0.0, 0.0, 0.0, 0.0, 0.0, 0.0, 0.0, 0.0, 0.0, 0.0, 0.0, 0.0, 0.0, 0.0, 0.0, 0.0, 0.0, 0.0, 0.0, 0.0, 0.0, 0.0, 0.0, 0.0, 0.0, 0.0, 0.0, 0.0, 0.0, 0.0, 0.0, 0.0, 0.0, 0.0, 0.0, 0.0, 0.0, 0.0, 0.0, 0.0, 0.0, 0.0, 0.0, 0.0, 0.0, 0.0, 0.0, 0.0, 0.0, 0.0, 0.0, 0.0, 0.0, 0.0, 0.0, 0.0, 0.0, 0.0, 0.0, 0.0, 0.0, 0.0, 0.0, 0.0, 0.0, 0.0, 0.0, 0.0, 0.0, 0.0, 0.0, 0.0, 0.0, 0.0, 0.0, 0.0, 0.0, 0.0, 0.0, 0.0, 0.0, 0.0, 0.0, 0.0, 0.0, 0.0, 0.0, 0.0, 0.0, 0.0, 0.0, 0.0, 0.0, 0.0, 0.0, 0.0, 0.0, 0.0, 0.0, 0.0, 0.0, 0.0, 0.0, 0.0, 0.0, 0.0, 0.0, 0.0, 0.0, 0.0, 0.0, 0.0, 0.0, 0.0, 0.0, 0.0, 0.0, 0.0, 0.0, 0.0, 0.0, 0.0, 0.0, 0.0, 0.0, 0.0, 0.0, 0.0, 0.0, 0.0, 0.0, 0.0, 0.0, 0.0, 0.4844, 0.25, 0.4844, 0.25, 0.4844, 0.25, 0.4844, 0.25, 0.4844, 0.25, 0.4844, 0.25, 0.4844, 0.25, 0.4844, 0.25, 0.4688, 0.25, 0.4688, 0.25, 0.0, 0.0, 0.4844, 0.25, 0.4688, 0.25, 0.0, 0.0, 0.4375, 0.5, 0.5, 0.5, 0.4108, 0.2822, 0.4108, 0.3286, 0.4108, 0.375, 0.4108, 0.4214, 0.4108, 0.4678, 0.375, 0.5, 0.375, 0.25, 0.4108, 0.4678, 0.5, 0.4678, 0.5892, 0.4678, 0.625, 0.5, 0.5, 0.5, 0.4375, 0.5, 0.375, 0.5, 0.5892, 0.2822, 0.5, 0.2822, 0.4108, 0.2822, 0.375, 0.25, 0.4375, 0.25, 0.5, 0.25, 0.625, 0.25, 0.5892, 0.4678, 0.5892, 0.4214, 0.5892, 0.375, 0.5892, 0.3286, 0.5892, 0.2822, 0.625, 0.25, 0.625, 0.5, 0.5063, 0.3264, 0.5063, 0.2844, 0.5829, 0.2844, 0.5829, 0.3264, 0.5063, 0.4656, 0.5063, 0.4236, 0.5829, 0.4236, 0.5829, 0.4656, 0.5063, 0.4192, 0.5063, 0.3772, 0.5829, 0.3772, 0.5829, 0.4192, 0.5063, 0.3728, 0.5063, 0.3308, 0.5829, 0.3308, 0.5829, 0.3728, 0.4171, 0.4192, 0.4171, 0.3772, 0.4937, 0.3772, 0.4937, 0.4192, 0.4171, 0.3728, 0.4171, 0.3308, 0.4937, 0.3308, 0.4937, 0.3728, 0.4171, 0.3264, 0.4171, 0.2844, 0.4937, 0.2844, 0.4937, 0.3264, 0.4171, 0.4656, 0.4171, 0.4236, 0.4937, 0.4236, 0.4937, 0.4656, 0.5829, 0.4656, 0.5829, 0.4236, 0.5892, 0.4214, 0.5892, 0.4678, 0.5829, 0.4236, 0.5063, 0.4236, 0.5, 0.4214, 0.5892, 0.4214, 0.5063, 0.4656, 0.5829, 0.4656, 0.5892, 0.4678, 0.5, 0.4678, 0.5063, 0.4236, 0.5063, 0.4656, 0.5, 0.4678, 0.5, 0.4214, 0.5829, 0.4192, 0.5829, 0.3772, 0.5892, 0.375, 0.5892, 0.4214, 0.5063, 0.4192, 0.5829, 0.4192, 0.5892, 0.4214, 0.5, 0.4214, 0.5829, 0.3772, 0.5063, 0.3772, 0.5, 0.375, 0.5892, 0.375, 0.5063, 0.3772, 0.5063, 0.4192, 0.5, 0.4214, 0.5, 0.375, 0.5829, 0.3728, 0.5829, 0.3308, 0.5892, 0.3286, 0.5892, 0.375, 0.5063, 0.3728, 0.5829, 0.3728, 0.5892, 0.375, 0.5, 0.375, 0.5829, 0.3308, 0.5063, 0.3308, 0.5, 0.3286, 0.5892, 0.3286, 0.5063, 0.3308, 0.5063, 0.3728, 0.5, 0.375, 0.5, 0.3286, 0.5829, 0.3264, 0.5829, 0.2844, 0.5892, 0.2822, 0.5892, 0.3286, 0.5063, 0.3264, 0.5829, 0.3264, 0.5892, 0.3286, 0.5, 0.3286, 0.5829, 0.2844, 0.5063, 0.2844, 0.5, 0.2822, 0.5892, 0.2822, 0.5063, 0.2844, 0.5063, 0.3264, 0.5, 0.3286, 0.5, 0.2822, 0.4171, 0.4656, 0.4937, 0.4656, 0.5, 0.4678, 0.4108, 0.4678, 0.4171, 0.4236, 0.4171, 0.4656, 0.4108, 0.4678, 0.4108, 0.4214, 0.4937, 0.4236, 0.4171, 0.4236, 0.4108, 0.4214, 0.5, 0.4214, 0.4937, 0.4656, 0.4937, 0.4236, 0.5, 0.4214, 0.5, 0.4678, 0.4171, 0.3772, 0.4171, 0.4192, 0.4108, 0.4214, 0.4108, 0.375, 0.4937, 0.3772, 0.4171, 0.3772, 0.4108, 0.375, 0.5, 0.375, 0.4171, 0.4192, 0.4937, 0.4192, 0.5, 0.4214, 0.4108, 0.4214, 0.4937, 0.4192, 0.4937, 0.3772, 0.5, 0.375, 0.5, 0.4214, 0.4171, 0.3308, 0.4171, 0.3728, 0.4108, 0.375, 0.4108, 0.3286, 0.4937, 0.3308, 0.4171, 0.3308, 0.4108, 0.3286, 0.5, 0.3286, 0.4171, 0.3728, 0.4937, 0.3728, 0.5, 0.375, 0.4108, 0.375, 0.4937, 0.3728, 0.4937, 0.3308, 0.5, 0.3286, 0.5, 0.375, 0.4171, 0.2844, 0.4171, 0.3264, 0.4108, 0.3286, 0.4108, 0.2822, 0.4937, 0.2844, 0.4171, 0.2844, 0.4108, 0.2822, 0.5, 0.2822, 0.4171, 0.3264, 0.4937, 0.3264, 0.5, 0.3286, 0.4108, 0.3286, 0.4937, 0.3264, 0.4937, 0.2844, 0.5, 0.2822, 0.5, 0.3286, 0.5, 0.25, 0.4375, 0.25, 0.4375, 0.25, 0.4688, 0.25, 0.4844, 0.25, 0.5, 0.25, 0.4844, 0.25, 0.4688, 0.25, 0.4688, 0.25, 0.4844, 0.25, 0.4844, 0.25, 0.4844, 0.25, 0.4844, 0.25, 0.4844, 0.25, 0.4844, 0.25, 0.4844, 0.25, 0.0, 0.0, 0.0, 0.0, 0.0, 0.0, 0.0, 0.0, 0.0, 0.0, 0.0, 0.0, 0.0, 0.0, 0.0, 0.0, 0.0, 0.0, 0.0, 0.0, 0.0, 0.0, 0.0, 0.0, 0.0, 0.0, 0.0, 0.0, 0.0, 0.0, 0.0, 0.0, 0.0, 0.0, 0.0, 0.0, 0.0, 0.0, 0.0, 0.0, 0.0, 0.0, 0.0, 0.0, 0.0, 0.0, 0.0, 0.0, 0.0, 0.0, 0.0, 0.0, 0.0, 0.0, 0.0, 0.0, 0.0, 0.0, 0.0, 0.0, 0.0, 0.0, 0.0, 0.0, 0.0, 0.0, 0.0, 0.0, 0.0, 0.0, 0.0, 0.0, 0.0, 0.0, 0.0, 0.0, 0.0, 0.0, 0.0, 0.0, 0.0, 0.0, 0.0, 0.0, 0.0, 0.0, 0.0, 0.0, 0.0, 0.0, 0.0, 0.0, 0.0, 0.0, 0.0, 0.0, 0.0, 0.0, 0.0, 0.0, 0.0, 0.0, 0.0, 0.0, 0.0, 0.0, 0.0, 0.0, 0.0, 0.0, 0.0, 0.0, 0.0, 0.0, 0.0, 0.0, 0.0, 0.0, 0.0, 0.0, 0.0, 0.0, 0.0, 0.0, 0.0, 0.0, 0.0, 0.0])
me_circle_001.materials.append(mat_body2)
me_circle_001.materials.append(mat_goggles)
me_circle_001.materials.append(mat_mouth)
me_circle_001.materials.append(mat_teeth)
me_circle_001.materials.append(mat_eyes)
me_circle_001.materials.append(mat_base)
me_circle_001.materials.append(mat_screen)
me_circle_001.materials.append(mat_emission)
me_circle_001.materials.append(mat_emission2)
me_circle_001.use_remesh_fix_poles = True
me_circle_001.use_remesh_preserve_attributes = False
me_circle_001.update()
me_circle_002 = bpy.data.meshes.new('Circle.002')
me_circle_002.from_pydata([(0.02038, 0.0002009, 0.0138), (0.03586, 0.0002009, 0.04274), (0.05962, 0.0002009, 0.03005), (0.04414, 0.0002009, 0.001096), (-0.04, 0.0002009, 0.0006884), (-0.04813, 0.0002009, 0.002305), (-0.0518, 0.0002009, 0.004267), (-0.05962, 0.0002009, 0.0138), (-0.06082, 0.0002009, 0.01778), (-0.05962, 0.0002009, 0.03005), (-0.05765, 0.0002009, 0.03372), (-0.05501, 0.0002009, 0.03693), (-0.0518, 0.0002009, 0.03957), (-0.03187, 0.0002009, 0.04154), (-0.0282, 0.0002009, 0.03957), (-0.02235, 0.0002009, 0.03372), (-0.02499, 0.0002009, 0.006907), (0.01921, 0.0002009, 0.03581), (0.03512, 0.0002009, 0.04644), (0.04, 0.0002009, 0.04692), (0.06452, 0.0002009, 0.0268), (0.06452, 0.0002009, 0.01704), (0.04957, 0.0002009, -0.001177), (-0.04957, 0.0002009, -0.001177), (-0.05768, 0.0002009, 0.004243), (-0.06079, 0.0002009, 0.008031), (-0.06452, 0.0002009, 0.01704), (-0.0631, 0.0002009, 0.03149), (-0.06079, 0.0002009, 0.03581), (-0.02611, 0.0002009, 0.04271), (-0.01921, 0.0002009, 0.03581), (-0.01548, 0.0002009, 0.01704), (-0.0169, 0.0002009, 0.01235), (-0.1, 5.96e-08, 0.08692), (0.04, 0.0002009, -0.00308), (0.03043, 0.0002009, -0.001177), (0.02232, 0.0002009, 0.004243), (0.0169, 0.0002009, 0.01235), (0.015, 0.0002009, 0.02192), (0.0169, 0.0002009, 0.03149), (0.04488, 0.0002009, 0.04644), (0.05768, 0.0002009, 0.0396), (0.06079, 0.0002009, 0.03581), (0.0631, 0.0002009, 0.01235), (0.04488, 0.0002009, -0.002599), (-0.03043, 0.0002009, 0.04502), (-0.02232, 0.0002009, 0.0396), (-0.01921, 0.0002009, 0.008031), (-0.02611, 0.0002009, 0.001133), (0.01918, 0.0002009, 0.01778), (-0.05501, 0.0002009, 0.006907), (0.06158, 4.47e-08, -0.06579), (-0.06158, 4.47e-08, -0.06579), (0.06158, 5.96e-08, -0.02609), (-0.06158, 5.96e-08, -0.02609), (0.02611, 0.0002009, 0.001133), (0.01921, 0.0002009, 0.008031), (0.01548, 0.0002009, 0.01704), (0.06079, 0.0002009, 0.008031), (0.05768, 0.0002009, 0.004243), (0.05389, 0.0002009, 0.001133), (-0.06452, 0.0002009, 0.0268), (-0.065, 0.0002009, 0.02192), (-0.05389, 0.0002009, 0.04271), (-0.05768, 0.0002009, 0.0396), (-0.04957, 0.0002009, 0.04502), (-0.01548, 0.0002009, 0.0268), (-0.0169, 0.0002009, 0.03149), (-0.02232, 0.0002009, 0.004243), (-0.03043, 0.0002009, -0.001177), (0.03187, 0.0002009, 0.04154), (0.04813, 0.0002009, 0.04154), (0.06123, 0.0002009, 0.02192), (0.06082, 0.0002009, 0.01778), (-0.1, 4.47e-08, -0.09308), (0.1, 5.96e-08, 0.08692), (0.05389, 0.0002009, 0.04271), (0.04957, 0.0002009, 0.04502), (0.0631, 0.0002009, 0.03149), (-0.04488, 0.0002009, -0.002599), (-0.04, 0.0002009, -0.00308), (-0.03512, 0.0002009, -0.002599), (-0.04, 0.0002009, 0.04692), (-0.04488, 0.0002009, 0.04644), (-0.03512, 0.0002009, 0.04644), (-0.015, 0.0002009, 0.02192), (0.04, 0.0002009, 0.0006884), (0.02235, 0.0002009, 0.01012), (0.05501, 0.0002009, 0.006907), (-0.06082, 0.0002009, 0.02606), (-0.01877, 0.0002009, 0.02192), (0.1, 4.47e-08, -0.09308), (0.03512, 0.0002009, -0.002599), (0.01548, 0.0002009, 0.0268), (0.02232, 0.0002009, 0.0396), (0.02611, 0.0002009, 0.04271), (0.03043, 0.0002009, 0.04502), (0.065, 0.0002009, 0.02192), (-0.05389, 0.0002009, 0.001133), (-0.0631, 0.0002009, 0.01235), (0.03586, 0.0002009, 0.001096), (0.02499, 0.0002009, 0.006907), (0.01877, 0.0002009, 0.02192), (0.01918, 0.0002009, 0.02606), (0.05501, 0.0002009, 0.03693), (0.05765, 0.0002009, 0.03372), (0.05962, 0.0002009, 0.0138), (-0.02499, 0.0002009, 0.03693), (0.125, 5.215e-08, 0.1378), (0.12, 5.215e-08, 0.1378), (0.125, 5.215e-08, 0.01817), (0.12, 5.215e-08, 0.01817), (0.135, 5.215e-08, 0.01817), (0.135, 5.215e-08, -0.02164), (0.11, 5.215e-08, 0.01817), (0.11, 5.215e-08, -0.02164), (0.11, 5.215e-08, -0.04174), (0.11, 5.215e-08, 0.03826), (-0.03004, 5.96e-08, -0.02609), (0.0015, 5.96e-08, -0.02609), (0.03304, 5.96e-08, -0.02609), (0.03304, 4.47e-08, -0.06579), (0.0015, 4.47e-08, -0.06579), (-0.03004, 4.47e-08, -0.06579), (0.06158, 5.215e-08, -0.04444), (-0.06158, 5.215e-08, -0.04444), (-0.03004, 5.215e-08, -0.04444), (0.0015, 5.215e-08, -0.04444), (0.03304, 5.215e-08, -0.04444), (0.03004, 5.96e-08, -0.02609), (0.06308, 5.96e-08, -0.02459), (0.03004, 5.215e-08, -0.04444), (0.06158, 5.215e-08, -0.04744), (-0.0015, 5.96e-08, -0.02609), (0.03154, 5.96e-08, -0.02459), (0.03304, 5.215e-08, -0.04744), (-0.0015, 5.215e-08, -0.04444), (-0.03304, 5.96e-08, -0.02609), (-1.738e-10, 5.96e-08, -0.02459), (0.0015, 5.215e-08, -0.04744), (-0.03304, 5.215e-08, -0.04444), (-0.06308, 5.96e-08, -0.02459), (-0.03154, 5.96e-08, -0.02459), (-0.03004, 5.215e-08, -0.04744), (-0.06158, 5.215e-08, -0.04744), (0.06308, 5.215e-08, -0.04594), (0.06308, 4.47e-08, -0.06729), (0.03004, 4.47e-08, -0.06579), (0.03004, 5.215e-08, -0.04744), (0.03154, 4.47e-08, -0.06729), (-0.0015, 4.47e-08, -0.06579), (-0.0015, 5.215e-08, -0.04744), (0.03154, 5.215e-08, -0.04594), (-1.738e-10, 4.47e-08, -0.06729), (-0.03304, 4.47e-08, -0.06579), (-0.03304, 5.215e-08, -0.04744), (-1.738e-10, 5.215e-08, -0.04594), (-0.03154, 4.47e-08, -0.06729), (-0.06308, 4.47e-08, -0.06729), (-0.06308, 5.215e-08, -0.04594), (-0.03154, 5.215e-08, -0.04594), (-0.1, 5.215e-08, 0.03826), (-0.1, 5.215e-08, -0.04174), (-0.11, 5.215e-08, 0.03826), (-0.11, 5.215e-08, -0.04174), (-0.11, 5.215e-08, -0.02164), (-0.11, 5.215e-08, 0.01817), (-0.135, 5.215e-08, -0.02164), (-0.135, 5.215e-08, 0.01817), (-0.12, 5.215e-08, 0.01817), (-0.125, 5.215e-08, 0.01817), (-0.12, 5.215e-08, 0.1378), (-0.125, 5.215e-08, 0.1378), (0.1, 5.215e-08, 0.03826), (0.1, 5.215e-08, -0.04174), (0.02038, 0.0002009, 0.03005), (0.0282, 0.0002009, 0.004267), (0.0282, 0.0002009, 0.03957), (0.04813, 0.0002009, 0.002305), (0.05765, 0.0002009, 0.01012), (0.06082, 0.0002009, 0.02606), (0.0518, 0.0002009, 0.03957), (0.04414, 0.0002009, 0.04274), (0.04, 0.0002009, 0.04315), (0.02499, 0.0002009, 0.03693), (0.02235, 0.0002009, 0.03372), (0.03187, 0.0002009, 0.002305), (0.0518, 0.0002009, 0.004267), (-0.06123, 0.0002009, 0.02192), (-0.04414, 0.0002009, 0.04274), (-0.04, 0.0002009, 0.04315), (-0.01918, 0.0002009, 0.02606), (-0.04813, 0.0002009, 0.04154), (-0.03586, 0.0002009, 0.04274), (-0.03586, 0.0002009, 0.001096), (-0.05765, 0.0002009, 0.01012), (-0.02038, 0.0002009, 0.03005), (-0.01918, 0.0002009, 0.01778), (-0.02038, 0.0002009, 0.0138), (-0.02235, 0.0002009, 0.01012), (-0.0282, 0.0002009, 0.004267), (-0.04414, 0.0002009, 0.001096), (-0.03187, 0.0002009, 0.002305)], [], [(86, 34, 92, 100), (100, 92, 35, 186), (186, 35, 55, 176), (176, 55, 36, 101), (101, 36, 56, 87), (87, 56, 37, 0), (0, 37, 57, 49), (49, 57, 38, 102), (102, 38, 93, 103), (103, 93, 39, 175), (175, 39, 17, 185), (185, 17, 94, 184), (184, 94, 95, 177), (177, 95, 96, 70), (70, 96, 18, 1), (1, 18, 19, 183), (183, 19, 40, 182), (182, 40, 77, 71), (71, 77, 76, 181), (181, 76, 41, 104), (104, 41, 42, 105), (105, 42, 78, 2), (2, 78, 20, 180), (180, 20, 97, 72), (72, 97, 21, 73), (73, 21, 43, 106), (106, 43, 58, 179), (179, 58, 59, 88), (88, 59, 60, 187), (187, 60, 22, 178), (178, 22, 44, 3), (3, 44, 34, 86), (4, 80, 79, 201), (201, 79, 23, 5), (5, 23, 98, 6), (6, 98, 24, 50), (50, 24, 25, 195), (195, 25, 99, 7), (7, 99, 26, 8), (8, 26, 62, 188), (188, 62, 61, 89), (89, 61, 27, 9), (9, 27, 28, 10), (10, 28, 64, 11), (11, 64, 63, 12), (12, 63, 65, 192), (192, 65, 83, 189), (189, 83, 82, 190), (190, 82, 84, 193), (193, 84, 45, 13), (13, 45, 29, 14), (14, 29, 46, 107), (107, 46, 30, 15), (15, 30, 67, 196), (196, 67, 66, 191), (191, 66, 85, 90), (90, 85, 31, 197), (197, 31, 32, 198), (198, 32, 47, 199), (199, 47, 68, 16), (16, 68, 48, 200), (200, 48, 69, 202), (202, 69, 81, 194), (194, 81, 80, 4), (111, 109, 108, 110), (114, 111, 110, 112, 113, 115), (117, 114, 115, 116, 174, 173), (158, 157, 153, 149, 146, 91, 74), (146, 145, 130, 75, 173, 174, 91), (141, 159, 158, 74, 162, 161, 33), (130, 134, 138, 142, 141, 33, 75), (140, 125, 54, 137), (124, 128, 120, 53), (131, 127, 119, 129), (136, 126, 118, 133), (147, 122, 139, 148), (150, 123, 143, 151), (154, 52, 144, 155), (51, 121, 135, 132), (53, 120, 134, 130), (120, 128, 152, 134), (124, 53, 130, 145), (128, 124, 145, 152), (129, 119, 138, 134), (131, 129, 134, 152), (119, 127, 156, 138), (127, 131, 152, 156), (133, 118, 142, 138), (136, 133, 138, 156), (118, 126, 160, 142), (126, 136, 156, 160), (137, 54, 141, 142), (140, 137, 142, 160), (54, 125, 159, 141), (125, 140, 160, 159), (51, 132, 145, 146), (121, 51, 146, 149), (135, 121, 149, 152), (132, 135, 152, 145), (122, 147, 149, 153), (139, 122, 153, 156), (147, 148, 152, 149), (148, 139, 156, 152), (123, 150, 153, 157), (143, 123, 157, 160), (150, 151, 156, 153), (151, 143, 160, 156), (52, 154, 157, 158), (144, 52, 158, 159), (154, 155, 160, 157), (155, 144, 159, 160), (161, 162, 164, 165, 166, 163), (166, 165, 167, 168, 170, 169), (169, 170, 172, 171), (187, 88, 179, 106, 73, 72, 180, 2, 105, 104, 181, 71, 182, 183, 1, 70, 177, 184, 185, 175, 103, 102, 49, 0, 87, 101, 176, 186, 100, 86, 3, 178), (10, 9, 89, 188, 8, 7, 195, 50, 6, 5, 201, 4, 194, 202, 200, 16, 199, 198, 197, 90, 191, 196, 15, 107, 14, 13, 193, 190, 189, 192, 12, 11)])
me_circle_002.polygons.foreach_set('use_smooth', [1, 1, 1, 1, 1, 1, 1, 1, 1, 1, 1, 1, 1, 1, 1, 1, 1, 1, 1, 1, 1, 1, 1, 1, 1, 1, 1, 1, 1, 1, 1, 1, 1, 1, 1, 1, 1, 1, 1, 1, 1, 1, 1, 1, 1, 1, 1, 1, 1, 1, 1, 1, 1, 1, 1, 1, 1, 1, 1, 1, 1, 1, 1, 1, 1, 1, 1, 1, 1, 1, 1, 1, 1, 1, 1, 1, 1, 1, 1, 1, 1, 1, 1, 1, 1, 1, 1, 1, 1, 1, 1, 1, 1, 1, 1, 1, 1, 1, 1, 1, 1, 1, 1, 1, 1, 1, 1, 1, 1, 1, 1, 1, 1, 1, 0, 0])
me_circle_002.polygons.foreach_set('material_index', [1, 1, 1, 1, 1, 1, 1, 1, 1, 1, 1, 1, 1, 1, 1, 1, 1, 1, 1, 1, 1, 1, 1, 1, 1, 1, 1, 1, 1, 1, 1, 1, 1, 1, 1, 1, 1, 1, 1, 1, 1, 1, 1, 1, 1, 1, 1, 1, 1, 1, 1, 1, 1, 1, 1, 1, 1, 1, 1, 1, 1, 1, 1, 1, 2, 6, 6, 0, 0, 0, 0, 3, 3, 3, 3, 3, 3, 3, 3, 2, 2, 2, 2, 2, 2, 2, 2, 2, 2, 2, 2, 2, 2, 2, 2, 2, 2, 2, 2, 2, 2, 2, 2, 2, 2, 2, 2, 2, 2, 2, 2, 6, 6, 2, 3, 3])
_uv = me_circle_002.uv_layers.new(name='UVMap')
_uv.uv.foreach_set('vector', [0.0, 0.0, 0.0, 0.0, 0.0, 0.0, 0.0, 0.0, 0.0, 0.0, 0.0, 0.0, 0.0, 0.0, 0.0, 0.0, 0.0, 0.0, 0.0, 0.0, 0.0, 0.0, 0.0, 0.0, 0.0, 0.0, 0.0, 0.0, 0.0, 0.0, 0.0, 0.0, 0.0, 0.0, 0.0, 0.0, 0.0, 0.0, 0.0, 0.0, 0.0, 0.0, 0.0, 0.0, 0.0, 0.0, 0.0, 0.0, 0.0, 0.0, 0.0, 0.0, 0.0, 0.0, 0.0, 0.0, 0.0, 0.0, 0.0, 0.0, 0.0, 0.0, 0.0, 0.0, 0.0, 0.0, 0.0, 0.0, 0.0, 0.0, 0.0, 0.0, 0.0, 0.0, 0.0, 0.0, 0.0, 0.0, 0.0, 0.0, 0.0, 0.0, 0.0, 0.0, 0.0, 0.0, 0.0, 0.0, 0.0, 0.0, 0.0, 0.0, 0.0, 0.0, 0.0, 0.0, 0.0, 0.0, 0.0, 0.0, 0.0, 0.0, 0.0, 0.0, 0.0, 0.0, 0.0, 0.0, 0.0, 0.0, 0.0, 0.0, 0.0, 0.0, 0.0, 0.0, 0.0, 0.0, 0.0, 0.0, 0.0, 0.0, 0.0, 0.0, 0.0, 0.0, 0.0, 0.0, 0.0, 0.0, 0.0, 0.0, 0.0, 0.0, 0.0, 0.0, 0.0, 0.0, 0.0, 0.0, 0.0, 0.0, 0.0, 0.0, 0.0, 0.0, 0.0, 0.0, 0.0, 0.0, 0.0, 0.0, 0.0, 0.0, 0.0, 0.0, 0.0, 0.0, 0.0, 0.0, 0.0, 0.0, 0.0, 0.0, 0.0, 0.0, 0.0, 0.0, 0.0, 0.0, 0.0, 0.0, 0.0, 0.0, 0.0, 0.0, 0.0, 0.0, 0.0, 0.0, 0.0, 0.0, 0.0, 0.0, 0.0, 0.0, 0.0, 0.0, 0.0, 0.0, 0.0, 0.0, 0.0, 0.0, 0.0, 0.0, 0.0, 0.0, 0.0, 0.0, 0.0, 0.0, 0.0, 0.0, 0.0, 0.0, 0.0, 0.0, 0.0, 0.0, 0.0, 0.0, 0.0, 0.0, 0.0, 0.0, 0.0, 0.0, 0.0, 0.0, 0.0, 0.0, 0.0, 0.0, 0.0, 0.0, 0.0, 0.0, 0.0, 0.0, 0.0, 0.0, 0.0, 0.0, 0.0, 0.0, 0.0, 0.0, 0.0, 0.0, 0.0, 0.0, 0.0, 0.0, 0.0, 0.0, 0.0, 0.0, 0.0, 0.0, 0.0, 0.0, 0.0, 0.0, 0.0, 0.0, 0.0, 0.0, 0.0, 0.0, 0.0, 0.0, 0.0, 0.0, 0.0, 0.0, 0.0, 0.0, 0.0, 0.0, 0.0, 0.0, 0.0, 0.0, 0.0, 0.0, 0.0, 0.0, 0.0, 0.0, 0.0, 0.0, 0.0, 0.0, 0.0, 0.0, 0.0, 0.0, 0.0, 0.0, 0.0, 0.0, 0.0, 0.0, 0.0, 0.0, 0.0, 0.0, 0.0, 0.0, 0.0, 0.0, 0.0, 0.0, 0.0, 0.0, 0.0, 0.0, 0.0, 0.0, 0.0, 0.0, 0.0, 0.0, 0.0, 0.0, 0.0, 0.0, 0.0, 0.0, 0.0, 0.0, 0.0, 0.0, 0.0, 0.0, 0.0, 0.0, 0.0, 0.0, 0.0, 0.0, 0.0, 0.0, 0.0, 0.0, 0.0, 0.0, 0.0, 0.0, 0.0, 0.0, 0.0, 0.0, 0.0, 0.0, 0.0, 0.0, 0.0, 0.0, 0.0, 0.0, 0.0, 0.0, 0.0, 0.0, 0.0, 0.0, 0.0, 0.0, 0.0, 0.0, 0.0, 0.0, 0.0, 0.0, 0.0, 0.0, 0.0, 0.0, 0.0, 0.0, 0.0, 0.0, 0.0, 0.0, 0.0, 0.0, 0.0, 0.0, 0.0, 0.0, 0.0, 0.0, 0.0, 0.0, 0.0, 0.0, 0.0, 0.0, 0.0, 0.0, 0.0, 0.0, 0.0, 0.0, 0.0, 0.0, 0.0, 0.0, 0.0, 0.0, 0.0, 0.0, 0.0, 0.0, 0.0, 0.0, 0.0, 0.0, 0.0, 0.0, 0.0, 0.0, 0.0, 0.0, 0.0, 0.0, 0.0, 0.0, 0.0, 0.0, 0.0, 0.0, 0.0, 0.0, 0.0, 0.0, 0.0, 0.0, 0.0, 0.0, 0.0, 0.0, 0.0, 0.0, 0.0, 0.0, 0.0, 0.0, 0.0, 0.0, 0.0, 0.0, 0.0, 0.0, 0.0, 0.0, 0.0, 0.0, 0.0, 0.0, 0.0, 0.0, 0.0, 0.0, 0.0, 0.0, 0.0, 0.0, 0.0, 0.0, 0.0, 0.0, 0.0, 0.0, 0.0, 0.0, 0.0, 0.0, 0.0, 0.0, 0.0, 0.0, 0.0, 0.0, 0.0, 0.0, 0.0, 0.0, 0.0, 0.0, 0.0, 0.0, 0.0, 0.0, 0.0, 0.0, 0.0, 0.0, 0.0, 0.0, 0.0, 0.0, 0.0, 0.0, 0.0, 0.0, 0.0, 0.0, 0.0, 0.0, 0.0, 0.0, 0.0, 0.0, 0.0, 0.0, 0.0, 0.0, 0.0, 0.0, 0.4844, 0.25, 0.4844, 0.25, 0.4844, 0.25, 0.4844, 0.25, 0.4844, 0.25, 0.4844, 0.25, 0.4844, 0.25, 0.4844, 0.25, 0.4688, 0.25, 0.4688, 0.25, 0.0, 0.0, 0.4844, 0.25, 0.4688, 0.25, 0.0, 0.0, 0.4375, 0.5, 0.5, 0.5, 0.4108, 0.2822, 0.4108, 0.3286, 0.4108, 0.375, 0.4108, 0.4214, 0.4108, 0.4678, 0.375, 0.5, 0.375, 0.25, 0.4108, 0.4678, 0.5, 0.4678, 0.5892, 0.4678, 0.625, 0.5, 0.5, 0.5, 0.4375, 0.5, 0.375, 0.5, 0.5892, 0.2822, 0.5, 0.2822, 0.4108, 0.2822, 0.375, 0.25, 0.4375, 0.25, 0.5, 0.25, 0.625, 0.25, 0.5892, 0.4678, 0.5892, 0.4214, 0.5892, 0.375, 0.5892, 0.3286, 0.5892, 0.2822, 0.625, 0.25, 0.625, 0.5, 0.5063, 0.3264, 0.5063, 0.2844, 0.5829, 0.2844, 0.5829, 0.3264, 0.5063, 0.4656, 0.5063, 0.4236, 0.5829, 0.4236, 0.5829, 0.4656, 0.5063, 0.4192, 0.5063, 0.3772, 0.5829, 0.3772, 0.5829, 0.4192, 0.5063, 0.3728, 0.5063, 0.3308, 0.5829, 0.3308, 0.5829, 0.3728, 0.4171, 0.4192, 0.4171, 0.3772, 0.4937, 0.3772, 0.4937, 0.4192, 0.4171, 0.3728, 0.4171, 0.3308, 0.4937, 0.3308, 0.4937, 0.3728, 0.4171, 0.3264, 0.4171, 0.2844, 0.4937, 0.2844, 0.4937, 0.3264, 0.4171, 0.4656, 0.4171, 0.4236, 0.4937, 0.4236, 0.4937, 0.4656, 0.5829, 0.4656, 0.5829, 0.4236, 0.5892, 0.4214, 0.5892, 0.4678, 0.5829, 0.4236, 0.5063, 0.4236, 0.5, 0.4214, 0.5892, 0.4214, 0.5063, 0.4656, 0.5829, 0.4656, 0.5892, 0.4678, 0.5, 0.4678, 0.5063, 0.4236, 0.5063, 0.4656, 0.5, 0.4678, 0.5, 0.4214, 0.5829, 0.4192, 0.5829, 0.3772, 0.5892, 0.375, 0.5892, 0.4214, 0.5063, 0.4192, 0.5829, 0.4192, 0.5892, 0.4214, 0.5, 0.4214, 0.5829, 0.3772, 0.5063, 0.3772, 0.5, 0.375, 0.5892, 0.375, 0.5063, 0.3772, 0.5063, 0.4192, 0.5, 0.4214, 0.5, 0.375, 0.5829, 0.3728, 0.5829, 0.3308, 0.5892, 0.3286, 0.5892, 0.375, 0.5063, 0.3728, 0.5829, 0.3728, 0.5892, 0.375, 0.5, 0.375, 0.5829, 0.3308, 0.5063, 0.3308, 0.5, 0.3286, 0.5892, 0.3286, 0.5063, 0.3308, 0.5063, 0.3728, 0.5, 0.375, 0.5, 0.3286, 0.5829, 0.3264, 0.5829, 0.2844, 0.5892, 0.2822, 0.5892, 0.3286, 0.5063, 0.3264, 0.5829, 0.3264, 0.5892, 0.3286, 0.5, 0.3286, 0.5829, 0.2844, 0.5063, 0.2844, 0.5, 0.2822, 0.5892, 0.2822, 0.5063, 0.2844, 0.5063, 0.3264, 0.5, 0.3286, 0.5, 0.2822, 0.4171, 0.4656, 0.4937, 0.4656, 0.5, 0.4678, 0.4108, 0.4678, 0.4171, 0.4236, 0.4171, 0.4656, 0.4108, 0.4678, 0.4108, 0.4214, 0.4937, 0.4236, 0.4171, 0.4236, 0.4108, 0.4214, 0.5, 0.4214, 0.4937, 0.4656, 0.4937, 0.4236, 0.5, 0.4214, 0.5, 0.4678, 0.4171, 0.3772, 0.4171, 0.4192, 0.4108, 0.4214, 0.4108, 0.375, 0.4937, 0.3772, 0.4171, 0.3772, 0.4108, 0.375, 0.5, 0.375, 0.4171, 0.4192, 0.4937, 0.4192, 0.5, 0.4214, 0.4108, 0.4214, 0.4937, 0.4192, 0.4937, 0.3772, 0.5, 0.375, 0.5, 0.4214, 0.4171, 0.3308, 0.4171, 0.3728, 0.4108, 0.375, 0.4108, 0.3286, 0.4937, 0.3308, 0.4171, 0.3308, 0.4108, 0.3286, 0.5, 0.3286, 0.4171, 0.3728, 0.4937, 0.3728, 0.5, 0.375, 0.4108, 0.375, 0.4937, 0.3728, 0.4937, 0.3308, 0.5, 0.3286, 0.5, 0.375, 0.4171, 0.2844, 0.4171, 0.3264, 0.4108, 0.3286, 0.4108, 0.2822, 0.4937, 0.2844, 0.4171, 0.2844, 0.4108, 0.2822, 0.5, 0.2822, 0.4171, 0.3264, 0.4937, 0.3264, 0.5, 0.3286, 0.4108, 0.3286, 0.4937, 0.3264, 0.4937, 0.2844, 0.5, 0.2822, 0.5, 0.3286, 0.5, 0.25, 0.4375, 0.25, 0.4375, 0.25, 0.4688, 0.25, 0.4844, 0.25, 0.5, 0.25, 0.4844, 0.25, 0.4688, 0.25, 0.4688, 0.25, 0.4844, 0.25, 0.4844, 0.25, 0.4844, 0.25, 0.4844, 0.25, 0.4844, 0.25, 0.4844, 0.25, 0.4844, 0.25, 0.0, 0.0, 0.0, 0.0, 0.0, 0.0, 0.0, 0.0, 0.0, 0.0, 0.0, 0.0, 0.0, 0.0, 0.0, 0.0, 0.0, 0.0, 0.0, 0.0, 0.0, 0.0, 0.0, 0.0, 0.0, 0.0, 0.0, 0.0, 0.0, 0.0, 0.0, 0.0, 0.0, 0.0, 0.0, 0.0, 0.0, 0.0, 0.0, 0.0, 0.0, 0.0, 0.0, 0.0, 0.0, 0.0, 0.0, 0.0, 0.0, 0.0, 0.0, 0.0, 0.0, 0.0, 0.0, 0.0, 0.0, 0.0, 0.0, 0.0, 0.0, 0.0, 0.0, 0.0, 0.0, 0.0, 0.0, 0.0, 0.0, 0.0, 0.0, 0.0, 0.0, 0.0, 0.0, 0.0, 0.0, 0.0, 0.0, 0.0, 0.0, 0.0, 0.0, 0.0, 0.0, 0.0, 0.0, 0.0, 0.0, 0.0, 0.0, 0.0, 0.0, 0.0, 0.0, 0.0, 0.0, 0.0, 0.0, 0.0, 0.0, 0.0, 0.0, 0.0, 0.0, 0.0, 0.0, 0.0, 0.0, 0.0, 0.0, 0.0, 0.0, 0.0, 0.0, 0.0, 0.0, 0.0, 0.0, 0.0, 0.0, 0.0, 0.0, 0.0, 0.0, 0.0, 0.0, 0.0])
me_circle_002.materials.append(mat_body3)
me_circle_002.materials.append(mat_goggles)
me_circle_002.materials.append(mat_mouth)
me_circle_002.materials.append(mat_teeth)
me_circle_002.materials.append(mat_eyes)
me_circle_002.materials.append(mat_base)
me_circle_002.materials.append(mat_screen)
me_circle_002.materials.append(mat_emission)
me_circle_002.materials.append(mat_emission2)
me_circle_002.use_remesh_fix_poles = True
me_circle_002.use_remesh_preserve_attributes = False
me_circle_002.update()
me_circle_003 = bpy.data.meshes.new('Circle.003')
me_circle_003.from_pydata([(0.02038, 7.421e-05, 0.007734), (0.03586, 7.421e-05, 0.03668), (0.05962, 7.421e-05, 0.02398), (0.04414, 7.421e-05, -0.004964), (-0.04, 7.421e-05, -0.005372), (-0.04813, 7.421e-05, -0.003756), (-0.0518, 7.421e-05, -0.001794), (-0.05962, 7.421e-05, 0.007734), (-0.06082, 7.421e-05, 0.01172), (-0.05962, 7.421e-05, 0.02398), (-0.05765, 7.421e-05, 0.02766), (-0.05501, 7.421e-05, 0.03087), (-0.0518, 7.421e-05, 0.03351), (-0.03187, 7.421e-05, 0.03548), (-0.0282, 7.421e-05, 0.03351), (-0.02235, 7.421e-05, 0.02766), (-0.02499, 7.421e-05, 0.0008464), (0.01921, 7.421e-05, 0.02975), (0.03512, 7.421e-05, 0.04038), (0.04, 7.421e-05, 0.04086), (0.06452, 7.421e-05, 0.02074), (0.06452, 7.421e-05, 0.01098), (0.04957, 7.421e-05, -0.007237), (-0.04957, 7.421e-05, -0.007237), (-0.05768, 7.421e-05, -0.001818), (-0.06079, 7.421e-05, 0.00197), (-0.06452, 7.421e-05, 0.01098), (-0.0631, 7.421e-05, 0.02543), (-0.06079, 7.421e-05, 0.02975), (-0.02611, 7.421e-05, 0.03665), (-0.01921, 7.421e-05, 0.02975), (-0.01548, 7.421e-05, 0.01098), (-0.0169, 7.421e-05, 0.006292), (-0.1, -0.0001267, 0.08086), (0.04, 7.421e-05, -0.00914), (0.03043, 7.421e-05, -0.007237), (0.02232, 7.421e-05, -0.001818), (0.0169, 7.421e-05, 0.006293), (0.015, 7.421e-05, 0.01586), (0.0169, 7.421e-05, 0.02543), (0.04488, 7.421e-05, 0.04038), (0.05768, 7.421e-05, 0.03354), (0.06079, 7.421e-05, 0.02975), (0.0631, 7.421e-05, 0.006293), (0.04488, 7.421e-05, -0.00866), (-0.03043, 7.421e-05, 0.03896), (-0.02232, 7.421e-05, 0.03354), (-0.01921, 7.421e-05, 0.00197), (-0.02611, 7.421e-05, -0.004927), (0.01918, 7.421e-05, 0.01172), (-0.05501, 7.421e-05, 0.0008464), (0.06158, -0.0001267, -0.07185), (-0.06158, -0.0001267, -0.07185), (0.06158, -0.0001267, -0.03215), (-0.06158, -0.0001267, -0.03215), (0.02611, 7.421e-05, -0.004927), (0.01921, 7.421e-05, 0.00197), (0.01548, 7.421e-05, 0.01098), (0.06079, 7.421e-05, 0.00197), (0.05768, 7.421e-05, -0.001818), (0.05389, 7.421e-05, -0.004927), (-0.06452, 7.421e-05, 0.02074), (-0.065, 7.421e-05, 0.01586), (-0.05389, 7.421e-05, 0.03665), (-0.05768, 7.421e-05, 0.03354), (-0.04957, 7.421e-05, 0.03896), (-0.01548, 7.421e-05, 0.02074), (-0.0169, 7.421e-05, 0.02543), (-0.02232, 7.421e-05, -0.001818), (-0.03043, 7.421e-05, -0.007237), (0.03187, 7.421e-05, 0.03548), (0.04813, 7.421e-05, 0.03548), (0.06123, 7.421e-05, 0.01586), (0.06082, 7.421e-05, 0.01172), (-0.1, -0.0001267, -0.09914), (0.1, -0.0001267, 0.08086), (0.05389, 7.421e-05, 0.03665), (0.04957, 7.421e-05, 0.03896), (0.0631, 7.421e-05, 0.02543), (-0.04488, 7.421e-05, -0.00866), (-0.04, 7.421e-05, -0.00914), (-0.03512, 7.421e-05, -0.00866), (-0.04, 7.421e-05, 0.04086), (-0.04488, 7.421e-05, 0.04038), (-0.03512, 7.421e-05, 0.04038), (-0.015, 7.421e-05, 0.01586), (0.04, 7.421e-05, -0.005372), (0.02235, 7.421e-05, 0.004064), (0.05501, 7.421e-05, 0.0008464), (-0.06082, 7.421e-05, 0.02), (-0.01877, 7.421e-05, 0.01586), (0.1, -0.0001267, -0.09914), (0.03512, 7.421e-05, -0.00866), (0.01548, 7.421e-05, 0.02074), (0.02232, 7.421e-05, 0.03354), (0.02611, 7.421e-05, 0.03665), (0.03043, 7.421e-05, 0.03896), (0.065, 7.421e-05, 0.01586), (-0.05389, 7.421e-05, -0.004927), (-0.0631, 7.421e-05, 0.006292), (0.03586, 7.421e-05, -0.004964), (0.02499, 7.421e-05, 0.0008464), (0.01877, 7.421e-05, 0.01586), (0.01918, 7.421e-05, 0.02), (0.05501, 7.421e-05, 0.03087), (0.05765, 7.421e-05, 0.02766), (0.05962, 7.421e-05, 0.007734), (-0.02499, 7.421e-05, 0.03087), (0.125, -0.0001267, 0.1317), (0.12, -0.0001267, 0.1317), (0.125, -0.0001267, 0.01211), (0.12, -0.0001267, 0.01211), (0.135, -0.0001267, 0.01211), (0.135, -0.0001267, -0.0277), (0.11, -0.0001267, 0.01211), (0.11, -0.0001267, -0.0277), (0.11, -0.0001267, -0.0478), (0.11, -0.0001267, 0.0322), (-0.03004, -0.0001267, -0.03215), (0.0015, -0.0001267, -0.03215), (0.03304, -0.0001267, -0.03215), (0.03304, -0.0001267, -0.07185), (0.0015, -0.0001267, -0.07185), (-0.03004, -0.0001267, -0.07185), (0.06158, -0.0001267, -0.0505), (-0.06158, -0.0001267, -0.0505), (-0.03004, -0.0001267, -0.0505), (0.0015, -0.0001267, -0.0505), (0.03304, -0.0001267, -0.0505), (0.03004, -0.0001267, -0.03215), (0.06308, -0.0001267, -0.03065), (0.03004, -0.0001267, -0.0505), (0.06158, -0.0001267, -0.0535), (-0.0015, -0.0001267, -0.03215), (0.03154, -0.0001267, -0.03065), (0.03304, -0.0001267, -0.0535), (-0.0015, -0.0001267, -0.0505), (-0.03304, -0.0001267, -0.03215), (2.983e-09, -0.0001267, -0.03065), (0.0015, -0.0001267, -0.0535), (-0.03304, -0.0001267, -0.0505), (-0.06308, -0.0001267, -0.03065), (-0.03154, -0.0001267, -0.03065), (-0.03004, -0.0001267, -0.0535), (-0.06158, -0.0001267, -0.0535), (0.06308, -0.0001267, -0.052), (0.06308, -0.0001267, -0.07335), (0.03004, -0.0001267, -0.07185), (0.03004, -0.0001267, -0.0535), (0.03154, -0.0001267, -0.07335), (-0.0015, -0.0001267, -0.07185), (-0.0015, -0.0001267, -0.0535), (0.03154, -0.0001267, -0.052), (2.983e-09, -0.0001267, -0.07335), (-0.03304, -0.0001267, -0.07185), (-0.03304, -0.0001267, -0.0535), (2.983e-09, -0.0001267, -0.052), (-0.03154, -0.0001267, -0.07335), (-0.06308, -0.0001267, -0.07335), (-0.06308, -0.0001267, -0.052), (-0.03154, -0.0001267, -0.052), (-0.1, -0.0001267, 0.0322), (-0.1, -0.0001267, -0.0478), (-0.11, -0.0001267, 0.0322), (-0.11, -0.0001267, -0.0478), (-0.11, -0.0001267, -0.0277), (-0.11, -0.0001267, 0.01211), (-0.135, -0.0001267, -0.0277), (-0.135, -0.0001267, 0.01211), (-0.12, -0.0001267, 0.01211), (-0.125, -0.0001267, 0.01211), (-0.12, -0.0001267, 0.1317), (-0.125, -0.0001267, 0.1317), (0.1, -0.0001267, 0.0322), (0.1, -0.0001267, -0.0478), (0.02038, 7.421e-05, 0.02398), (0.0282, 7.421e-05, -0.001794), (0.0282, 7.421e-05, 0.03351), (0.04813, 7.421e-05, -0.003756), (0.05765, 7.421e-05, 0.004064), (0.06082, 7.421e-05, 0.02), (0.0518, 7.421e-05, 0.03351), (0.04414, 7.421e-05, 0.03668), (0.04, 7.421e-05, 0.03709), (0.02499, 7.421e-05, 0.03087), (0.02235, 7.421e-05, 0.02766), (0.03187, 7.421e-05, -0.003756), (0.0518, 7.421e-05, -0.001794), (-0.06123, 7.421e-05, 0.01586), (-0.04414, 7.421e-05, 0.03668), (-0.04, 7.421e-05, 0.03709), (-0.01918, 7.421e-05, 0.02), (-0.04813, 7.421e-05, 0.03548), (-0.03586, 7.421e-05, 0.03668), (-0.03586, 7.421e-05, -0.004964), (-0.05765, 7.421e-05, 0.004064), (-0.02038, 7.421e-05, 0.02398), (-0.01918, 7.421e-05, 0.01172), (-0.02038, 7.421e-05, 0.007734), (-0.02235, 7.421e-05, 0.004064), (-0.0282, 7.421e-05, -0.001794), (-0.04414, 7.421e-05, -0.004964), (-0.03187, 7.421e-05, -0.003756)], [], [(86, 34, 92, 100), (100, 92, 35, 186), (186, 35, 55, 176), (176, 55, 36, 101), (101, 36, 56, 87), (87, 56, 37, 0), (0, 37, 57, 49), (49, 57, 38, 102), (102, 38, 93, 103), (103, 93, 39, 175), (175, 39, 17, 185), (185, 17, 94, 184), (184, 94, 95, 177), (177, 95, 96, 70), (70, 96, 18, 1), (1, 18, 19, 183), (183, 19, 40, 182), (182, 40, 77, 71), (71, 77, 76, 181), (181, 76, 41, 104), (104, 41, 42, 105), (105, 42, 78, 2), (2, 78, 20, 180), (180, 20, 97, 72), (72, 97, 21, 73), (73, 21, 43, 106), (106, 43, 58, 179), (179, 58, 59, 88), (88, 59, 60, 187), (187, 60, 22, 178), (178, 22, 44, 3), (3, 44, 34, 86), (4, 80, 79, 201), (201, 79, 23, 5), (5, 23, 98, 6), (6, 98, 24, 50), (50, 24, 25, 195), (195, 25, 99, 7), (7, 99, 26, 8), (8, 26, 62, 188), (188, 62, 61, 89), (89, 61, 27, 9), (9, 27, 28, 10), (10, 28, 64, 11), (11, 64, 63, 12), (12, 63, 65, 192), (192, 65, 83, 189), (189, 83, 82, 190), (190, 82, 84, 193), (193, 84, 45, 13), (13, 45, 29, 14), (14, 29, 46, 107), (107, 46, 30, 15), (15, 30, 67, 196), (196, 67, 66, 191), (191, 66, 85, 90), (90, 85, 31, 197), (197, 31, 32, 198), (198, 32, 47, 199), (199, 47, 68, 16), (16, 68, 48, 200), (200, 48, 69, 202), (202, 69, 81, 194), (194, 81, 80, 4), (111, 109, 108, 110), (114, 111, 110, 112, 113, 115), (117, 114, 115, 116, 174, 173), (158, 157, 153, 149, 146, 91, 74), (146, 145, 130, 75, 173, 174, 91), (141, 159, 158, 74, 162, 161, 33), (130, 134, 138, 142, 141, 33, 75), (140, 125, 54, 137), (124, 128, 120, 53), (131, 127, 119, 129), (136, 126, 118, 133), (147, 122, 139, 148), (150, 123, 143, 151), (154, 52, 144, 155), (51, 121, 135, 132), (53, 120, 134, 130), (120, 128, 152, 134), (124, 53, 130, 145), (128, 124, 145, 152), (129, 119, 138, 134), (131, 129, 134, 152), (119, 127, 156, 138), (127, 131, 152, 156), (133, 118, 142, 138), (136, 133, 138, 156), (118, 126, 160, 142), (126, 136, 156, 160), (137, 54, 141, 142), (140, 137, 142, 160), (54, 125, 159, 141), (125, 140, 160, 159), (51, 132, 145, 146), (121, 51, 146, 149), (135, 121, 149, 152), (132, 135, 152, 145), (122, 147, 149, 153), (139, 122, 153, 156), (147, 148, 152, 149), (148, 139, 156, 152), (123, 150, 153, 157), (143, 123, 157, 160), (150, 151, 156, 153), (151, 143, 160, 156), (52, 154, 157, 158), (144, 52, 158, 159), (154, 155, 160, 157), (155, 144, 159, 160), (161, 162, 164, 165, 166, 163), (166, 165, 167, 168, 170, 169), (169, 170, 172, 171), (187, 88, 179, 106, 73, 72, 180, 2, 105, 104, 181, 71, 182, 183, 1, 70, 177, 184, 185, 175, 103, 102, 49, 0, 87, 101, 176, 186, 100, 86, 3, 178), (10, 9, 89, 188, 8, 7, 195, 50, 6, 5, 201, 4, 194, 202, 200, 16, 199, 198, 197, 90, 191, 196, 15, 107, 14, 13, 193, 190, 189, 192, 12, 11)])
me_circle_003.polygons.foreach_set('use_smooth', [1, 1, 1, 1, 1, 1, 1, 1, 1, 1, 1, 1, 1, 1, 1, 1, 1, 1, 1, 1, 1, 1, 1, 1, 1, 1, 1, 1, 1, 1, 1, 1, 1, 1, 1, 1, 1, 1, 1, 1, 1, 1, 1, 1, 1, 1, 1, 1, 1, 1, 1, 1, 1, 1, 1, 1, 1, 1, 1, 1, 1, 1, 1, 1, 1, 1, 1, 1, 1, 1, 1, 1, 1, 1, 1, 1, 1, 1, 1, 1, 1, 1, 1, 1, 1, 1, 1, 1, 1, 1, 1, 1, 1, 1, 1, 1, 1, 1, 1, 1, 1, 1, 1, 1, 1, 1, 1, 1, 1, 1, 1, 1, 1, 1, 0, 0])
me_circle_003.polygons.foreach_set('material_index', [1, 1, 1, 1, 1, 1, 1, 1, 1, 1, 1, 1, 1, 1, 1, 1, 1, 1, 1, 1, 1, 1, 1, 1, 1, 1, 1, 1, 1, 1, 1, 1, 1, 1, 1, 1, 1, 1, 1, 1, 1, 1, 1, 1, 1, 1, 1, 1, 1, 1, 1, 1, 1, 1, 1, 1, 1, 1, 1, 1, 1, 1, 1, 1, 2, 6, 6, 0, 0, 0, 0, 3, 3, 3, 3, 3, 3, 3, 3, 2, 2, 2, 2, 2, 2, 2, 2, 2, 2, 2, 2, 2, 2, 2, 2, 2, 2, 2, 2, 2, 2, 2, 2, 2, 2, 2, 2, 2, 2, 2, 2, 6, 6, 2, 3, 3])
_uv = me_circle_003.uv_layers.new(name='UVMap')
_uv.uv.foreach_set('vector', [0.0, 0.0, 0.0, 0.0, 0.0, 0.0, 0.0, 0.0, 0.0, 0.0, 0.0, 0.0, 0.0, 0.0, 0.0, 0.0, 0.0, 0.0, 0.0, 0.0, 0.0, 0.0, 0.0, 0.0, 0.0, 0.0, 0.0, 0.0, 0.0, 0.0, 0.0, 0.0, 0.0, 0.0, 0.0, 0.0, 0.0, 0.0, 0.0, 0.0, 0.0, 0.0, 0.0, 0.0, 0.0, 0.0, 0.0, 0.0, 0.0, 0.0, 0.0, 0.0, 0.0, 0.0, 0.0, 0.0, 0.0, 0.0, 0.0, 0.0, 0.0, 0.0, 0.0, 0.0, 0.0, 0.0, 0.0, 0.0, 0.0, 0.0, 0.0, 0.0, 0.0, 0.0, 0.0, 0.0, 0.0, 0.0, 0.0, 0.0, 0.0, 0.0, 0.0, 0.0, 0.0, 0.0, 0.0, 0.0, 0.0, 0.0, 0.0, 0.0, 0.0, 0.0, 0.0, 0.0, 0.0, 0.0, 0.0, 0.0, 0.0, 0.0, 0.0, 0.0, 0.0, 0.0, 0.0, 0.0, 0.0, 0.0, 0.0, 0.0, 0.0, 0.0, 0.0, 0.0, 0.0, 0.0, 0.0, 0.0, 0.0, 0.0, 0.0, 0.0, 0.0, 0.0, 0.0, 0.0, 0.0, 0.0, 0.0, 0.0, 0.0, 0.0, 0.0, 0.0, 0.0, 0.0, 0.0, 0.0, 0.0, 0.0, 0.0, 0.0, 0.0, 0.0, 0.0, 0.0, 0.0, 0.0, 0.0, 0.0, 0.0, 0.0, 0.0, 0.0, 0.0, 0.0, 0.0, 0.0, 0.0, 0.0, 0.0, 0.0, 0.0, 0.0, 0.0, 0.0, 0.0, 0.0, 0.0, 0.0, 0.0, 0.0, 0.0, 0.0, 0.0, 0.0, 0.0, 0.0, 0.0, 0.0, 0.0, 0.0, 0.0, 0.0, 0.0, 0.0, 0.0, 0.0, 0.0, 0.0, 0.0, 0.0, 0.0, 0.0, 0.0, 0.0, 0.0, 0.0, 0.0, 0.0, 0.0, 0.0, 0.0, 0.0, 0.0, 0.0, 0.0, 0.0, 0.0, 0.0, 0.0, 0.0, 0.0, 0.0, 0.0, 0.0, 0.0, 0.0, 0.0, 0.0, 0.0, 0.0, 0.0, 0.0, 0.0, 0.0, 0.0, 0.0, 0.0, 0.0, 0.0, 0.0, 0.0, 0.0, 0.0, 0.0, 0.0, 0.0, 0.0, 0.0, 0.0, 0.0, 0.0, 0.0, 0.0, 0.0, 0.0, 0.0, 0.0, 0.0, 0.0, 0.0, 0.0, 0.0, 0.0, 0.0, 0.0, 0.0, 0.0, 0.0, 0.0, 0.0, 0.0, 0.0, 0.0, 0.0, 0.0, 0.0, 0.0, 0.0, 0.0, 0.0, 0.0, 0.0, 0.0, 0.0, 0.0, 0.0, 0.0, 0.0, 0.0, 0.0, 0.0, 0.0, 0.0, 0.0, 0.0, 0.0, 0.0, 0.0, 0.0, 0.0, 0.0, 0.0, 0.0, 0.0, 0.0, 0.0, 0.0, 0.0, 0.0, 0.0, 0.0, 0.0, 0.0, 0.0, 0.0, 0.0, 0.0, 0.0, 0.0, 0.0, 0.0, 0.0, 0.0, 0.0, 0.0, 0.0, 0.0, 0.0, 0.0, 0.0, 0.0, 0.0, 0.0, 0.0, 0.0, 0.0, 0.0, 0.0, 0.0, 0.0, 0.0, 0.0, 0.0, 0.0, 0.0, 0.0, 0.0, 0.0, 0.0, 0.0, 0.0, 0.0, 0.0, 0.0, 0.0, 0.0, 0.0, 0.0, 0.0, 0.0, 0.0, 0.0, 0.0, 0.0, 0.0, 0.0, 0.0, 0.0, 0.0, 0.0, 0.0, 0.0, 0.0, 0.0, 0.0, 0.0, 0.0, 0.0, 0.0, 0.0, 0.0, 0.0, 0.0, 0.0, 0.0, 0.0, 0.0, 0.0, 0.0, 0.0, 0.0, 0.0, 0.0, 0.0, 0.0, 0.0, 0.0, 0.0, 0.0, 0.0, 0.0, 0.0, 0.0, 0.0, 0.0, 0.0, 0.0, 0.0, 0.0, 0.0, 0.0, 0.0, 0.0, 0.0, 0.0, 0.0, 0.0, 0.0, 0.0, 0.0, 0.0, 0.0, 0.0, 0.0, 0.0, 0.0, 0.0, 0.0, 0.0, 0.0, 0.0, 0.0, 0.0, 0.0, 0.0, 0.0, 0.0, 0.0, 0.0, 0.0, 0.0, 0.0, 0.0, 0.0, 0.0, 0.0, 0.0, 0.0, 0.0, 0.0, 0.0, 0.0, 0.0, 0.0, 0.0, 0.0, 0.0, 0.0, 0.0, 0.0, 0.0, 0.0, 0.0, 0.0, 0.0, 0.0, 0.0, 0.0, 0.0, 0.0, 0.0, 0.0, 0.0, 0.0, 0.0, 0.0, 0.0, 0.0, 0.0, 0.0, 0.0, 0.0, 0.0, 0.0, 0.0, 0.0, 0.0, 0.0, 0.0, 0.0, 0.0, 0.0, 0.0, 0.0, 0.0, 0.0, 0.0, 0.0, 0.0, 0.0, 0.0, 0.0, 0.0, 0.0, 0.0, 0.0, 0.0, 0.0, 0.0, 0.0, 0.0, 0.0, 0.0, 0.0, 0.0, 0.0, 0.0, 0.0, 0.4844, 0.25, 0.4844, 0.25, 0.4844, 0.25, 0.4844, 0.25, 0.4844, 0.25, 0.4844, 0.25, 0.4844, 0.25, 0.4844, 0.25, 0.4688, 0.25, 0.4688, 0.25, 0.0, 0.0, 0.4844, 0.25, 0.4688, 0.25, 0.0, 0.0, 0.4375, 0.5, 0.5, 0.5, 0.4108, 0.2822, 0.4108, 0.3286, 0.4108, 0.375, 0.4108, 0.4214, 0.4108, 0.4678, 0.375, 0.5, 0.375, 0.25, 0.4108, 0.4678, 0.5, 0.4678, 0.5892, 0.4678, 0.625, 0.5, 0.5, 0.5, 0.4375, 0.5, 0.375, 0.5, 0.5892, 0.2822, 0.5, 0.2822, 0.4108, 0.2822, 0.375, 0.25, 0.4375, 0.25, 0.5, 0.25, 0.625, 0.25, 0.5892, 0.4678, 0.5892, 0.4214, 0.5892, 0.375, 0.5892, 0.3286, 0.5892, 0.2822, 0.625, 0.25, 0.625, 0.5, 0.5063, 0.3264, 0.5063, 0.2844, 0.5829, 0.2844, 0.5829, 0.3264, 0.5063, 0.4656, 0.5063, 0.4236, 0.5829, 0.4236, 0.5829, 0.4656, 0.5063, 0.4192, 0.5063, 0.3772, 0.5829, 0.3772, 0.5829, 0.4192, 0.5063, 0.3728, 0.5063, 0.3308, 0.5829, 0.3308, 0.5829, 0.3728, 0.4171, 0.4192, 0.4171, 0.3772, 0.4937, 0.3772, 0.4937, 0.4192, 0.4171, 0.3728, 0.4171, 0.3308, 0.4937, 0.3308, 0.4937, 0.3728, 0.4171, 0.3264, 0.4171, 0.2844, 0.4937, 0.2844, 0.4937, 0.3264, 0.4171, 0.4656, 0.4171, 0.4236, 0.4937, 0.4236, 0.4937, 0.4656, 0.5829, 0.4656, 0.5829, 0.4236, 0.5892, 0.4214, 0.5892, 0.4678, 0.5829, 0.4236, 0.5063, 0.4236, 0.5, 0.4214, 0.5892, 0.4214, 0.5063, 0.4656, 0.5829, 0.4656, 0.5892, 0.4678, 0.5, 0.4678, 0.5063, 0.4236, 0.5063, 0.4656, 0.5, 0.4678, 0.5, 0.4214, 0.5829, 0.4192, 0.5829, 0.3772, 0.5892, 0.375, 0.5892, 0.4214, 0.5063, 0.4192, 0.5829, 0.4192, 0.5892, 0.4214, 0.5, 0.4214, 0.5829, 0.3772, 0.5063, 0.3772, 0.5, 0.375, 0.5892, 0.375, 0.5063, 0.3772, 0.5063, 0.4192, 0.5, 0.4214, 0.5, 0.375, 0.5829, 0.3728, 0.5829, 0.3308, 0.5892, 0.3286, 0.5892, 0.375, 0.5063, 0.3728, 0.5829, 0.3728, 0.5892, 0.375, 0.5, 0.375, 0.5829, 0.3308, 0.5063, 0.3308, 0.5, 0.3286, 0.5892, 0.3286, 0.5063, 0.3308, 0.5063, 0.3728, 0.5, 0.375, 0.5, 0.3286, 0.5829, 0.3264, 0.5829, 0.2844, 0.5892, 0.2822, 0.5892, 0.3286, 0.5063, 0.3264, 0.5829, 0.3264, 0.5892, 0.3286, 0.5, 0.3286, 0.5829, 0.2844, 0.5063, 0.2844, 0.5, 0.2822, 0.5892, 0.2822, 0.5063, 0.2844, 0.5063, 0.3264, 0.5, 0.3286, 0.5, 0.2822, 0.4171, 0.4656, 0.4937, 0.4656, 0.5, 0.4678, 0.4108, 0.4678, 0.4171, 0.4236, 0.4171, 0.4656, 0.4108, 0.4678, 0.4108, 0.4214, 0.4937, 0.4236, 0.4171, 0.4236, 0.4108, 0.4214, 0.5, 0.4214, 0.4937, 0.4656, 0.4937, 0.4236, 0.5, 0.4214, 0.5, 0.4678, 0.4171, 0.3772, 0.4171, 0.4192, 0.4108, 0.4214, 0.4108, 0.375, 0.4937, 0.3772, 0.4171, 0.3772, 0.4108, 0.375, 0.5, 0.375, 0.4171, 0.4192, 0.4937, 0.4192, 0.5, 0.4214, 0.4108, 0.4214, 0.4937, 0.4192, 0.4937, 0.3772, 0.5, 0.375, 0.5, 0.4214, 0.4171, 0.3308, 0.4171, 0.3728, 0.4108, 0.375, 0.4108, 0.3286, 0.4937, 0.3308, 0.4171, 0.3308, 0.4108, 0.3286, 0.5, 0.3286, 0.4171, 0.3728, 0.4937, 0.3728, 0.5, 0.375, 0.4108, 0.375, 0.4937, 0.3728, 0.4937, 0.3308, 0.5, 0.3286, 0.5, 0.375, 0.4171, 0.2844, 0.4171, 0.3264, 0.4108, 0.3286, 0.4108, 0.2822, 0.4937, 0.2844, 0.4171, 0.2844, 0.4108, 0.2822, 0.5, 0.2822, 0.4171, 0.3264, 0.4937, 0.3264, 0.5, 0.3286, 0.4108, 0.3286, 0.4937, 0.3264, 0.4937, 0.2844, 0.5, 0.2822, 0.5, 0.3286, 0.5, 0.25, 0.4375, 0.25, 0.4375, 0.25, 0.4688, 0.25, 0.4844, 0.25, 0.5, 0.25, 0.4844, 0.25, 0.4688, 0.25, 0.4688, 0.25, 0.4844, 0.25, 0.4844, 0.25, 0.4844, 0.25, 0.4844, 0.25, 0.4844, 0.25, 0.4844, 0.25, 0.4844, 0.25, 0.0, 0.0, 0.0, 0.0, 0.0, 0.0, 0.0, 0.0, 0.0, 0.0, 0.0, 0.0, 0.0, 0.0, 0.0, 0.0, 0.0, 0.0, 0.0, 0.0, 0.0, 0.0, 0.0, 0.0, 0.0, 0.0, 0.0, 0.0, 0.0, 0.0, 0.0, 0.0, 0.0, 0.0, 0.0, 0.0, 0.0, 0.0, 0.0, 0.0, 0.0, 0.0, 0.0, 0.0, 0.0, 0.0, 0.0, 0.0, 0.0, 0.0, 0.0, 0.0, 0.0, 0.0, 0.0, 0.0, 0.0, 0.0, 0.0, 0.0, 0.0, 0.0, 0.0, 0.0, 0.0, 0.0, 0.0, 0.0, 0.0, 0.0, 0.0, 0.0, 0.0, 0.0, 0.0, 0.0, 0.0, 0.0, 0.0, 0.0, 0.0, 0.0, 0.0, 0.0, 0.0, 0.0, 0.0, 0.0, 0.0, 0.0, 0.0, 0.0, 0.0, 0.0, 0.0, 0.0, 0.0, 0.0, 0.0, 0.0, 0.0, 0.0, 0.0, 0.0, 0.0, 0.0, 0.0, 0.0, 0.0, 0.0, 0.0, 0.0, 0.0, 0.0, 0.0, 0.0, 0.0, 0.0, 0.0, 0.0, 0.0, 0.0, 0.0, 0.0, 0.0, 0.0, 0.0, 0.0])
me_circle_003.materials.append(mat_body)
me_circle_003.materials.append(mat_goggles)
me_circle_003.materials.append(mat_mouth)
me_circle_003.materials.append(mat_teeth)
me_circle_003.materials.append(mat_eyes)
me_circle_003.materials.append(mat_base)
me_circle_003.materials.append(mat_screen)
me_circle_003.materials.append(mat_emission)
me_circle_003.materials.append(mat_emission2)
me_circle_003.use_remesh_fix_poles = True
me_circle_003.use_remesh_preserve_attributes = False
me_circle_003.update()
me_plane_001 = bpy.data.meshes.new('Plane.001')
me_plane_001.from_pydata([(-300.0, -300.0, 0.0), (300.0, -300.0, 0.0), (-300.0, 300.0, 0.0), (300.0, 300.0, 0.0)], [], [(0, 1, 3, 2)])
_uv = me_plane_001.uv_layers.new(name='UVMap')
_uv.uv.foreach_set('vector', [0.0, 0.0, 1.0, 0.0, 1.0, 1.0, 0.0, 1.0])
me_plane_001.use_remesh_fix_poles = True
me_plane_001.use_remesh_preserve_attributes = False
me_plane_001.update()
me_plane_002 = bpy.data.meshes.new('Plane.002')
me_plane_002.from_pydata([(-1.0, -1.0, 0.0), (1.0, -1.0, 0.0), (-1.0, 1.0, 0.0), (1.0, 1.0, 0.0)], [], [(0, 1, 3, 2)])
_uv = me_plane_002.uv_layers.new(name='UVMap')
_uv.uv.foreach_set('vector', [0.0, 0.0, 1.0, 0.0, 1.0, 1.0, 0.0, 1.0])
me_plane_002.materials.append(mat_light)
me_plane_002.use_remesh_fix_poles = True
me_plane_002.use_remesh_preserve_attributes = False
me_plane_002.update()

# ---- objects
ob_blue_icon = bpy.data.objects.new('Blue Icon', me_circle)
ob_plane = bpy.data.objects.new('Plane', me_plane)
ob_camera = bpy.data.objects.new('Camera', cam_camera)
ob_yellow_icon = bpy.data.objects.new('Yellow Icon', me_circle_001)
ob_green_icon = bpy.data.objects.new('Green Icon', me_circle_002)
ob_area = bpy.data.objects.new('Area', light_area)
ob_blue_icon_001 = bpy.data.objects.new('Blue Icon.001', me_circle_003)
ob_plane_001 = bpy.data.objects.new('Plane.001', me_plane_001)
ob_plane_002 = bpy.data.objects.new('Plane.002', me_plane_002)

# ---- transforms, parenting, visibility, modifiers, constraints
ob_blue_icon.location = (-1.578e-08, 0.04166, 0.06061)
ob_blue_icon.scale = (10.0, 10.0, 10.0)
_m = ob_blue_icon.modifiers.new('Auto Smooth', 'NODES')
_m.node_group = ng_auto_smooth
_gi = [s.identifier for s in ng_auto_smooth.interface.items_tree if s.item_type == 'SOCKET' and s.in_out == 'INPUT']
_m[_gi[1]] = 0.5236  # Angle
ob_plane.location = (0.0, 0.0, 0.0)
ob_plane.rotation_euler = (-1.571, -2.22e-16, 2.22e-16)
ob_camera.location = (0.0, 22.57, 0.0)
ob_camera.rotation_euler = (1.571, 2.22e-16, -3.142)
ob_yellow_icon.location = (0.0, 0.04039, -6.249)
ob_yellow_icon.scale = (10.0, 10.0, 10.0)
_m = ob_yellow_icon.modifiers.new('Auto Smooth', 'NODES')
_m.node_group = ng_auto_smooth
_gi = [s.identifier for s in ng_auto_smooth.interface.items_tree if s.item_type == 'SOCKET' and s.in_out == 'INPUT']
_m[_gi[1]] = 0.5236  # Angle
ob_green_icon.location = (0.0, 0.04019, -3.749)
ob_green_icon.scale = (10.0, 10.0, 10.0)
_m = ob_green_icon.modifiers.new('Auto Smooth', 'NODES')
_m.node_group = ng_auto_smooth
_gi = [s.identifier for s in ng_auto_smooth.interface.items_tree if s.item_type == 'SOCKET' and s.in_out == 'INPUT']
_m[_gi[1]] = 0.5236  # Angle
ob_area.location = (0.0, 5.0, 0.0)
ob_area.rotation_euler = (-1.571, -0.0, 0.0)
ob_area.scale = (5.0, 5.0, 5.0)
ob_blue_icon_001.location = (-1.578e-08, 18.3, 0.06061)
ob_blue_icon_001.scale = (10.0, 10.0, 10.0)
_m = ob_blue_icon_001.modifiers.new('Auto Smooth', 'NODES')
_m.node_group = ng_auto_smooth
_gi = [s.identifier for s in ng_auto_smooth.interface.items_tree if s.item_type == 'SOCKET' and s.in_out == 'INPUT']
_m[_gi[1]] = 0.5236  # Angle
ob_plane_001.location = (0.0, 18.29, 0.0)
ob_plane_001.rotation_euler = (-1.571, -2.22e-16, 2.22e-16)
ob_plane_002.location = (0.0, 42.11, 0.0)
ob_plane_002.rotation_euler = (1.571, -2.22e-16, -2.22e-16)
ob_plane_002.scale = (10.0, 10.0, 10.0)

# ---- collection membership
col_collection.objects.link(ob_blue_icon)
col_collection.objects.link(ob_plane)
col_collection.objects.link(ob_camera)
col_collection.objects.link(ob_yellow_icon)
col_collection.objects.link(ob_green_icon)
col_collection.objects.link(ob_area)
col_collection.objects.link(ob_blue_icon_001)
col_collection.objects.link(ob_plane_001)
col_collection.objects.link(ob_plane_002)

# ---- scene / render settings (as saved in the file)
scene.camera = ob_camera
scene.frame_start = 1; scene.frame_end = 1; scene.frame_set(1)
scene.render.engine = 'CYCLES'
scene.render.image_settings.compression = 100
scene.render.resolution_x = 2160
scene.render.resolution_y = 2160
scene.render.resolution_percentage = 200
scene.cycles.samples = 1024
scene.cycles.sampling_pattern = 'TABULATED_SOBOL'
scene.cycles.use_light_tree = False
scene.view_settings.view_transform = 'Filmic'
bpy.context.view_layer.update()
